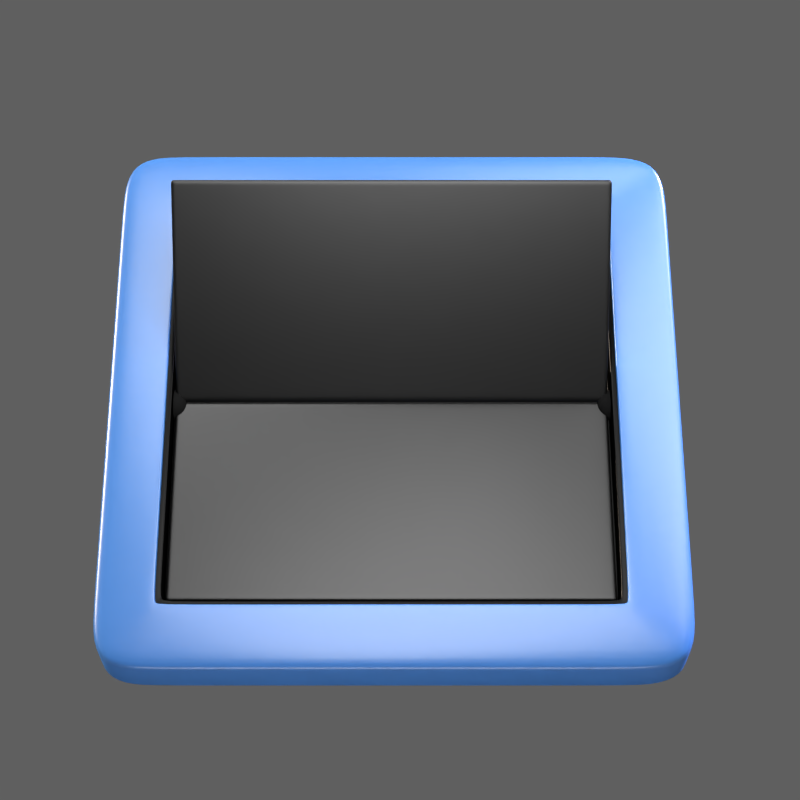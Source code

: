# Source: gnome-calendar.blend  (saved by Blender 2.72.0; exported with 4.5.12 LTS)
import bpy
from mathutils import Matrix  # noqa: F401  (used for matrix-valued properties, if any)

bpy.ops.wm.read_factory_settings(use_empty=True)
scene = bpy.context.scene
scene.name = 'Chess'

# ---- collections
col_collection_1 = bpy.data.collections.new('Collection 1'); scene.collection.children.link(col_collection_1)
col_collection_2 = bpy.data.collections.new('Collection 2'); scene.collection.children.link(col_collection_2)
col_collection_3 = bpy.data.collections.new('Collection 3'); scene.collection.children.link(col_collection_3)
col_collection_3.hide_render = True
col_collection_3.hide_viewport = True

# ---- images (referenced by path relative to the original .blend; pixels are not part of the script)
import os
ASSET_DIR = os.environ.get("B2B_ASSET_DIR", "")  # directory of the original .blend (textures are referenced by path, not embedded)
HERE = os.path.dirname(os.path.abspath(__file__))  # packed textures are extracted next to this script under _unpacked/

def load_image(name, relpath, width, height, colorspace="sRGB"):
    """Load a texture the original file referenced (path relative to the .blend, or extracted next to this script)."""
    p = next((c for c in (os.path.join(HERE, relpath), os.path.join(ASSET_DIR, relpath)) if relpath and os.path.exists(c)), "")
    if p:
        img = bpy.data.images.load(p, check_existing=True)
        img.name = name
    else:  # same state as the original file: an image datablock whose file is absent (Cycles renders it pink)
        img = bpy.data.images.new(name, width, height)
        img.source = "FILE"
        img.filepath = "//" + (relpath or name)
    img.colorspace_settings.name = colorspace
    return img
img_date_png = load_image('date.png', 'textures/date.png', 1024, 1024, 'sRGB')

# ---- materials (node trees are filled in below, after node groups)
mat_inside_clock = bpy.data.materials.new('inside clock')
mat_inside_clock.alpha_threshold = 0.0
mat_inside_clock.roughness = 0.5
mat_clock = bpy.data.materials.new('clock')
mat_clock.alpha_threshold = 0.0
mat_clock.roughness = 0.5
mat_hinge = bpy.data.materials.new('hinge')
mat_hinge.alpha_threshold = 0.0
mat_hinge.roughness = 0.5
mat_material_002 = bpy.data.materials.new('Material.002')
mat_material_002.alpha_threshold = 0.0
mat_material_002.roughness = 0.5
mat_light_001 = bpy.data.materials.new('light.001')
mat_light_001.alpha_threshold = 0.0
mat_light_001.roughness = 0.5
mat_light_001.line_color = (0.0, 0.0, 0.0, 1.0)
mat_floor = bpy.data.materials.new('floor')
mat_floor.alpha_threshold = 0.0
mat_floor.roughness = 0.5
mat_floor.line_color = (0.0, 0.0, 0.0, 1.0)
mat_material = bpy.data.materials.new('Material')
mat_material.alpha_threshold = 0.0
mat_material.roughness = 0.5
mat_material.line_color = (0.0, 0.0, 0.0, 1.0)

# ---- material node trees
mat_inside_clock.use_nodes = True; mat_inside_clock.node_tree.nodes.clear()
_N = mat_inside_clock.node_tree.nodes; _L = mat_inside_clock.node_tree.links
n0 = _N.new('ShaderNodeMixShader'); n0.name = 'Mix Shader'; n0.location = (110, 300)
n0.inputs[0].default_value = 0.9909
n1 = _N.new('ShaderNodeBsdfAnisotropic'); n1.name = 'Glossy BSDF'; n1.location = (-158, 303)
n1.distribution = 'GGX'
n1.inputs[1].default_value = 0.311
n2 = _N.new('ShaderNodeBsdfDiffuse'); n2.name = 'Diffuse BSDF'; n2.location = (-174, 39)
n2.inputs[0].default_value = (0.0, 0.0, 0.0, 1.0)
n2.inputs[1].default_value = 0.6833
n3 = _N.new('ShaderNodeOutputMaterial'); n3.name = 'Material Output'; n3.location = (406, 299)
_L.new(n0.outputs[0], n3.inputs[0])
_L.new(n1.outputs[0], n0.inputs[1])
_L.new(n2.outputs[0], n0.inputs[2])
n3.is_active_output = True
mat_clock.use_nodes = True; mat_clock.node_tree.nodes.clear()
_N = mat_clock.node_tree.nodes; _L = mat_clock.node_tree.links
n0 = _N.new('ShaderNodeMixShader'); n0.name = 'Mix Shader'; n0.location = (110, 300)
n0.inputs[0].default_value = 0.9364
n1 = _N.new('ShaderNodeBsdfAnisotropic'); n1.name = 'Glossy BSDF'; n1.location = (-158, 303)
n1.distribution = 'GGX'
n1.inputs[1].default_value = 0.311
n2 = _N.new('ShaderNodeBsdfDiffuse'); n2.name = 'Diffuse BSDF'; n2.location = (-174, 39)
n2.inputs[0].default_value = (0.03434, 0.1301, 0.3712, 1.0)
n2.inputs[1].default_value = 0.2417
n3 = _N.new('ShaderNodeOutputMaterial'); n3.name = 'Material Output'; n3.location = (406, 299)
_L.new(n0.outputs[0], n3.inputs[0])
_L.new(n1.outputs[0], n0.inputs[1])
_L.new(n2.outputs[0], n0.inputs[2])
n3.is_active_output = True
mat_hinge.use_nodes = True; mat_hinge.node_tree.nodes.clear()
_N = mat_hinge.node_tree.nodes; _L = mat_hinge.node_tree.links
n0 = _N.new('ShaderNodeOutputMaterial'); n0.name = 'Material Output'; n0.location = (300, 300)
n1 = _N.new('ShaderNodeBsdfDiffuse'); n1.name = 'Diffuse BSDF'; n1.location = (10, 300)
n1.inputs[0].default_value = (0.00637, 0.00637, 0.00637, 1.0)
_L.new(n1.outputs[0], n0.inputs[0])
n0.is_active_output = True
mat_material_002.use_nodes = True; mat_material_002.node_tree.nodes.clear()
_N = mat_material_002.node_tree.nodes; _L = mat_material_002.node_tree.links
n0 = _N.new('ShaderNodeBsdfDiffuse'); n0.name = 'Diffuse BSDF.001'; n0.location = (-160, 55)
n0.inputs[0].default_value = (0.3757, 0.3757, 0.3757, 1.0)
n1 = _N.new('ShaderNodeBsdfDiffuse'); n1.name = 'Diffuse BSDF'; n1.location = (-159, 270)
n1.inputs[0].default_value = (0.0, 0.0, 0.0, 1.0)
n2 = _N.new('ShaderNodeTexImage'); n2.name = 'Image Texture'; n2.location = (-167, 564)
n2.width = 140
n2.image = img_date_png
n3 = _N.new('ShaderNodeMixShader'); n3.name = 'Mix Shader.001'; n3.location = (272, 296)
n3.inputs[0].default_value = 0.04545
n4 = _N.new('ShaderNodeOutputMaterial'); n4.name = 'Material Output'; n4.location = (473, 292)
n5 = _N.new('ShaderNodeMixShader'); n5.name = 'Mix Shader'; n5.location = (67, 295)
n6 = _N.new('ShaderNodeBsdfAnisotropic'); n6.name = 'Glossy BSDF'; n6.location = (37, 514)
n6.distribution = 'GGX'
n6.inputs[1].default_value = 0.3873
_L.new(n5.outputs[0], n3.inputs[1])
_L.new(n0.outputs[0], n5.inputs[1])
_L.new(n2.outputs[1], n5.inputs[0])
_L.new(n1.outputs[0], n5.inputs[2])
_L.new(n3.outputs[0], n4.inputs[0])
_L.new(n6.outputs[0], n3.inputs[2])
n4.is_active_output = True
mat_light_001.use_nodes = True; mat_light_001.node_tree.nodes.clear()
_N = mat_light_001.node_tree.nodes; _L = mat_light_001.node_tree.links
n0 = _N.new('ShaderNodeOutputMaterial'); n0.name = 'Material Output'; n0.location = (300, 300)
n0.width = 120
n1 = _N.new('ShaderNodeEmission'); n1.name = 'Emission'; n1.location = (100, 300)
n1.width = 150
n1.inputs[0].default_value = (0.8, 0.8, 0.8, 1.0)
n1.inputs[1].default_value = 10.0
_L.new(n1.outputs[0], n0.inputs[0])
n0.is_active_output = True
mat_floor.use_nodes = True; mat_floor.node_tree.nodes.clear()
_N = mat_floor.node_tree.nodes; _L = mat_floor.node_tree.links
n0 = _N.new('ShaderNodeMixShader'); n0.name = 'Mix Shader'; n0.location = (242, 183)
n0.width = 150
n0.inputs[0].default_value = 1.0
n1 = _N.new('ShaderNodeBsdfTransparent'); n1.name = 'Transparent BSDF'; n1.location = (-152, 97)
n1.width = 150
n2 = _N.new('ShaderNodeBsdfDiffuse'); n2.name = 'Diffuse BSDF'; n2.location = (-146, -28)
n2.inputs[0].default_value = (0.2413, 0.2413, 0.2413, 1.0)
n3 = _N.new('ShaderNodeOutputMaterial'); n3.name = 'Material Output'; n3.location = (565, 299)
n3.width = 120
n4 = _N.new('ShaderNodeLightPath'); n4.name = 'Light Path'; n4.location = (-151, 578)
n4.width = 150
_L.new(n2.outputs[0], n3.inputs[0])
n3.is_active_output = True

# ---- world
world_world_002 = bpy.data.worlds.new('World.002'); scene.world = world_world_002
world_world_002.use_nodes = True; world_world_002.node_tree.nodes.clear()
_N = world_world_002.node_tree.nodes; _L = world_world_002.node_tree.links
n0 = _N.new('ShaderNodeOutputWorld'); n0.name = 'World Output'; n0.location = (300, 300)
n0.width = 120
n1 = _N.new('ShaderNodeBackground'); n1.name = 'Background'; n1.location = (10, 300)
n1.width = 150
n1.inputs[0].default_value = (0.1149, 0.1149, 0.1149, 1.0)
_L.new(n1.outputs[0], n0.inputs[0])
n0.is_active_output = True
world_world_002.color = (0.05088, 0.05088, 0.05088)
world_world_002.use_sun_shadow = False
world_world_002.sun_shadow_jitter_overblur = 0.0
world_world_002.cycles.sampling_method = 'MANUAL'
world_world_002.cycles.sample_map_resolution = 256

# ---- cameras
cam_camera_004 = bpy.data.cameras.new('Camera.004')
cam_camera_004.clip_end = 100.0
cam_camera_004.lens = 78.8
cam_camera_004.sensor_width = 32.0
cam_camera_004.sensor_height = 18.0
cam_camera_004.dof.focus_distance = 0.0

# ---- lights
light_sun_001 = bpy.data.lights.new('Sun.001', 'SUN')
light_sun_001.color = (1.0, 0.8208, 0.6477)
light_sun_001.transmission_factor = 0.0
light_sun_001.angle = 0.1993
light_sun_001.energy = 6.5
light_sun_001.shadow_buffer_clip_start = 0.5
light_sun_001.shadow_soft_size = 0.1
light_sun_001.shadow_cascade_max_distance = 1000.0
light_sun_001.cycles.use_multiple_importance_sampling = False
light_sun = bpy.data.lights.new('Sun', 'SUN')
light_sun.color = (0.7277, 0.6627, 1.0)
light_sun.transmission_factor = 0.0
light_sun.angle = 0.1993
light_sun.energy = 13.8
light_sun.shadow_buffer_clip_start = 0.5
light_sun.shadow_soft_size = 0.1
light_sun.shadow_cascade_max_distance = 1000.0
light_sun.cycles.use_multiple_importance_sampling = False

# ---- meshes
me_plane_007 = bpy.data.meshes.new('Plane.007')
me_plane_007.from_pydata([(-1.01, -0.9965, -0.08597), (0.9895, -0.9965, -0.08597), (-1.01, 0.9959, -0.08597), (0.9895, 0.944, -0.08597), (-1.01, 0.944, -0.08597), (-1.01, -0.9447, -0.08597), (-0.9647, 0.9959, -0.08597), (0.9895, -0.9447, -0.08597), (0.9381, -0.9965, -0.08597), (0.9381, 0.9959, -0.08597), (-0.9647, -0.9965, -0.08597), (0.9895, 0.9959, -0.08597), (0.9895, 0.944, -0.1642), (-1.01, -0.9965, -0.1642), (0.9895, 0.9959, -0.1642), (0.9895, -0.9965, -0.1642), (-1.01, 0.9959, -0.1642), (-0.9647, 0.9959, -0.1642), (-0.9647, -0.9965, -0.1642), (-1.01, -0.9447, -0.1642), (0.9381, 0.9959, -0.1642), (-1.01, 0.944, -0.1642), (0.9381, -0.9965, -0.1642), (0.9895, -0.9447, -0.1642), (0.9895, 0.944, -0.07702), (-0.9647, 0.9959, -0.07702), (0.9381, 0.9959, -0.07702), (0.9895, 0.9959, -0.07702), (-1.01, 0.944, -0.07702), (0.9895, -0.9447, -0.07702), (0.9381, -0.9965, -0.07702), (-1.01, -0.9965, -0.07702), (-1.01, -0.9447, -0.07702), (-0.9647, -0.9965, -0.07702), (-1.01, 0.9959, -0.07702), (0.9895, -0.9965, -0.07702), (-0.9386, -0.9253, -0.08676), (0.9181, -0.9253, -0.08676), (-0.9386, 0.9247, -0.08676), (0.9181, 0.8766, -0.08676), (-0.9386, 0.8766, -0.08676), (-0.9386, -0.8773, -0.08676), (-0.8966, 0.9247, -0.08676), (0.9181, -0.8773, -0.08676), (0.8703, -0.9253, -0.08676), (0.8703, 0.9247, -0.08676), (-0.8966, -0.9253, -0.08676), (0.9181, 0.9247, -0.08676), (0.9181, 0.8766, -0.1636), (-0.9386, -0.9253, -0.1636), (0.9181, 0.9247, -0.1636), (0.9181, -0.9253, -0.1636), (-0.9386, 0.9247, -0.1636), (-0.8966, 0.9247, -0.1636), (-0.8966, -0.9253, -0.1636), (-0.9386, -0.8773, -0.1636), (0.8703, 0.9247, -0.1636), (-0.9386, 0.8766, -0.1636), (0.8703, -0.9253, -0.1636), (0.9181, -0.8773, -0.1636), (0.9181, 0.8766, -0.07797), (-0.8966, 0.9247, -0.07797), (0.8703, 0.9247, -0.07797), (0.9181, 0.9247, -0.07797), (-0.9386, 0.8766, -0.07797), (0.9181, -0.8773, -0.07797), (0.8703, -0.9253, -0.07797), (-0.9386, -0.9253, -0.07797), (-0.9386, -0.8773, -0.07797), (-0.8966, -0.9253, -0.07797), (-0.9386, 0.9247, -0.07797), (0.9181, -0.9253, -0.07797), (0.9895, 0.944, -0.1772), (-1.01, -0.9965, -0.1772), (0.9895, 0.9959, -0.1772), (0.9895, -0.9965, -0.1772), (-1.01, 0.9959, -0.1772), (-0.9647, 0.9959, -0.1772), (-0.9647, -0.9965, -0.1772), (-1.01, -0.9447, -0.1772), (0.9381, 0.9959, -0.1772), (-1.01, 0.944, -0.1772), (0.9381, -0.9965, -0.1772), (0.9895, -0.9447, -0.1772), (0.9181, 0.8766, -0.1765), (-0.9386, -0.9253, -0.1765), (0.9181, 0.9247, -0.1765), (0.9181, -0.9253, -0.1765), (-0.9386, 0.9247, -0.1765), (-0.8966, 0.9247, -0.1765), (-0.8966, -0.9253, -0.1765), (-0.9386, -0.8773, -0.1765), (0.8703, 0.9247, -0.1765), (-0.9386, 0.8766, -0.1765), (0.8703, -0.9253, -0.1765), (0.9181, -0.8773, -0.1765), (0.9895, 0.944, -0.1924), (-1.01, -0.9965, -0.1924), (0.9895, 0.9959, -0.1924), (0.9895, -0.9965, -0.1924), (-1.01, 0.9959, -0.1924), (-0.9647, 0.9959, -0.1924), (-0.9647, -0.9965, -0.1924), (-1.01, -0.9447, -0.1924), (0.9381, 0.9959, -0.1924), (-1.01, 0.944, -0.1924), (0.9381, -0.9965, -0.1924), (0.9895, -0.9447, -0.1924), (0.931, 0.8888, -0.1924), (-0.9515, -0.9383, -0.1924), (0.931, 0.9376, -0.1924), (0.931, -0.9383, -0.1924), (-0.9515, 0.9376, -0.1924), (-0.909, 0.9376, -0.1924), (-0.909, -0.9383, -0.1924), (-0.9515, -0.8895, -0.1924), (0.8826, 0.9376, -0.1924), (-0.9515, 0.8888, -0.1924), (0.8826, -0.9383, -0.1924), (0.931, -0.8895, -0.1924), (0.9059, 0.8651, -0.1765), (-0.9264, -0.9132, -0.1765), (0.9059, 0.9126, -0.1765), (0.9059, -0.9132, -0.1765), (-0.9264, 0.9126, -0.1765), (-0.885, 0.9126, -0.1765), (-0.885, -0.9132, -0.1765), (-0.9264, -0.8658, -0.1765), (0.8588, 0.9126, -0.1765), (-0.9264, 0.8651, -0.1765), (0.8588, -0.9132, -0.1765), (0.9059, -0.8658, -0.1765), (0.7328, 0.7018, -0.1765), (-0.7537, -0.7409, -0.1765), (0.7328, 0.7403, -0.1765), (0.7328, -0.7409, -0.1765), (-0.7537, 0.7403, -0.1765), (-0.7201, 0.7403, -0.1765), (-0.7201, -0.7409, -0.1765), (-0.7537, -0.7025, -0.1765), (0.6946, 0.7403, -0.1765), (-0.7537, 0.7018, -0.1765), (0.6946, -0.7409, -0.1765), (0.7328, -0.7025, -0.1765)], [], [(28, 4, 5, 32), (35, 1, 7, 29), (29, 7, 3, 24), (34, 2, 4, 28), (33, 10, 8, 30), (27, 11, 9, 26), (31, 0, 10, 33), (26, 9, 6, 25), (25, 6, 2, 34), (30, 8, 1, 35), (32, 5, 0, 31), (24, 3, 11, 27), (3, 12, 14, 11), (5, 19, 13, 0), (8, 22, 15, 1), (6, 17, 16, 2), (9, 20, 17, 6), (0, 13, 18, 10), (11, 14, 20, 9), (10, 18, 22, 8), (2, 16, 21, 4), (7, 23, 12, 3), (1, 15, 23, 7), (4, 21, 19, 5), (64, 68, 41, 40), (71, 65, 43, 37), (65, 60, 39, 43), (70, 64, 40, 38), (69, 66, 44, 46), (63, 62, 45, 47), (67, 69, 46, 36), (62, 61, 42, 45), (61, 70, 38, 42), (66, 71, 37, 44), (68, 67, 36, 41), (60, 63, 47, 39), (39, 47, 50, 48), (41, 36, 49, 55), (44, 37, 51, 58), (42, 38, 52, 53), (45, 42, 53, 56), (36, 46, 54, 49), (47, 45, 56, 50), (46, 44, 58, 54), (38, 40, 57, 52), (43, 39, 48, 59), (37, 43, 59, 51), (40, 41, 55, 57), (25, 34, 70, 61), (31, 33, 69, 67), (33, 30, 66, 69), (29, 24, 60, 65), (24, 27, 63, 60), (28, 32, 68, 64), (30, 35, 71, 66), (26, 25, 61, 62), (27, 26, 62, 63), (34, 28, 64, 70), (35, 29, 65, 71), (32, 31, 67, 68), (20, 14, 74, 80), (18, 13, 73, 78), (59, 48, 84, 95), (14, 12, 72, 74), (57, 55, 91, 93), (49, 54, 90, 85), (22, 18, 78, 82), (50, 56, 92, 86), (13, 19, 79, 73), (17, 20, 80, 77), (48, 50, 86, 84), (23, 15, 75, 83), (21, 16, 76, 81), (54, 58, 94, 90), (15, 22, 82, 75), (16, 17, 77, 76), (56, 53, 89, 92), (55, 49, 85, 91), (52, 57, 93, 88), (51, 59, 95, 87), (12, 23, 83, 72), (53, 52, 88, 89), (58, 51, 87, 94), (19, 21, 81, 79), (79, 81, 105, 103), (81, 76, 100, 105), (78, 73, 97, 102), (76, 77, 101, 100), (77, 80, 104, 101), (82, 78, 102, 106), (73, 79, 103, 97), (83, 75, 99, 107), (80, 74, 98, 104), (75, 82, 106, 99), (74, 72, 96, 98), (72, 83, 107, 96), (103, 105, 117, 115), (105, 100, 112, 117), (102, 97, 109, 114), (100, 101, 113, 112), (101, 104, 116, 113), (106, 102, 114, 118), (97, 103, 115, 109), (107, 99, 111, 119), (104, 98, 110, 116), (99, 106, 118, 111), (98, 96, 108, 110), (96, 107, 119, 108), (108, 119, 111, 118, 114, 109, 115, 117, 112, 113, 116, 110), (93, 91, 127, 129), (88, 93, 129, 124), (85, 90, 126, 121), (89, 88, 124, 125), (92, 89, 125, 128), (90, 94, 130, 126), (91, 85, 121, 127), (87, 95, 131, 123), (86, 92, 128, 122), (94, 87, 123, 130), (84, 86, 122, 120), (95, 84, 120, 131), (129, 127, 139, 141), (124, 129, 141, 136), (121, 126, 138, 133), (125, 124, 136, 137), (128, 125, 137, 140), (126, 130, 142, 138), (127, 121, 133, 139), (123, 131, 143, 135), (122, 128, 140, 134), (130, 123, 135, 142), (120, 122, 134, 132), (131, 120, 132, 143), (132, 134, 140, 137, 136, 141, 139, 133, 138, 142, 135, 143)])
me_plane_007.polygons.foreach_set('use_smooth', [True] * 134)
me_plane_007.materials.append(mat_inside_clock)
me_plane_007.use_remesh_preserve_volume = False
me_plane_007.use_remesh_preserve_attributes = False
me_plane_007.use_mirror_vertex_groups = False
me_plane_007.update()
me_plane_006 = bpy.data.meshes.new('Plane.006')
me_plane_006.from_pydata([(-1.01, -0.9965, -0.08597), (0.9895, -0.9965, -0.08597), (-1.01, 0.9959, -0.08597), (0.9895, 0.944, -0.08597), (-1.01, 0.944, -0.08597), (-1.01, -0.9447, -0.08597), (-0.9647, 0.9959, -0.08597), (0.9895, -0.9447, -0.08597), (0.9381, -0.9965, -0.08597), (0.9381, 0.9959, -0.08597), (-0.9647, -0.9965, -0.08597), (0.9895, 0.9959, -0.08597), (0.9895, 0.944, -0.1642), (-1.01, -0.9965, -0.1642), (0.9895, 0.9959, -0.1642), (0.9895, -0.9965, -0.1642), (-1.01, 0.9959, -0.1642), (-0.9647, 0.9959, -0.1642), (-0.9647, -0.9965, -0.1642), (-1.01, -0.9447, -0.1642), (0.9381, 0.9959, -0.1642), (-1.01, 0.944, -0.1642), (0.9381, -0.9965, -0.1642), (0.9895, -0.9447, -0.1642), (-1.01, -0.9447, -0.06108), (0.9895, -0.9447, -0.06108), (-1.052, -0.9447, -0.06108), (0.9381, -0.9447, -0.1911), (0.9895, -0.9447, -0.1911), (-0.9647, -0.9447, -0.1911), (1.031, -0.9447, -0.06108), (-1.01, -0.9447, -0.1911), (0.9895, 0.944, -0.06108), (-1.052, 0.944, -0.06108), (-1.01, 0.944, -0.06108), (1.031, 0.944, -0.06108), (0.9895, 0.944, -0.1911), (-1.01, 0.944, -0.1911), (-0.9647, 0.944, -0.1911), (0.9381, 0.944, -0.1911), (0.9381, 0.9959, -0.06108), (0.9381, -1.045, -0.06108), (0.9381, -0.9965, -0.06108), (0.9381, 0.9959, -0.1911), (0.9381, -0.9965, -0.1911), (0.9381, 1.038, -0.06108), (-0.9647, -0.9965, -0.1911), (-0.9647, 1.038, -0.06108), (-0.9647, -1.045, -0.06108), (-0.9647, -0.9965, -0.06108), (-0.9647, 0.9959, -0.06108), (-0.9647, 0.9959, -0.1911), (-1.01, 0.9959, -0.1911), (0.9895, 0.9959, -0.1911), (-1.01, -0.9965, -0.1911), (0.9895, -0.9965, -0.1911), (0.9895, -0.9965, -0.06108), (-1.052, -1.045, -0.06108), (-1.01, -0.9965, -0.06108), (1.031, -1.045, -0.06108), (1.031, 1.038, -0.06108), (-1.052, 1.038, -0.06108), (0.9895, 0.9959, -0.06108), (-1.01, 0.9959, -0.06108), (-0.9647, 1.004, -0.06108), (0.9381, -1.006, -0.06108), (-1.018, 0.944, -0.06108), (-1.018, -1.006, -0.06108), (0.9381, 1.004, -0.06108), (-0.9647, -1.006, -0.06108), (0.9974, 0.944, -0.06108), (-1.018, -0.9447, -0.06108), (-1.258, -0.9181, -0.08457), (1.258, -0.9127, -0.08457), (1.258, 0.9171, -0.08457), (-1.258, 0.9185, -0.08457), (0.9095, -1.258, -0.08457), (0.9097, 1.258, -0.08457), (-0.9398, -1.258, -0.08457), (-0.9419, 1.258, -0.08457), (-1.258, -1.122, -0.08457), (1.258, -1.117, -0.08457), (-1.258, 1.109, -0.08457), (1.258, 1.107, -0.08457), (-1.118, 1.258, -0.08457), (-1.116, -1.258, -0.08457), (1.099, -1.258, -0.08457), (1.099, 1.258, -0.08457), (1.216, 1.216, -0.08457), (-1.216, 1.216, -0.08457), (1.216, -1.216, -0.08457), (-1.216, -1.216, -0.08457), (-1.27, -0.9153, -0.144), (1.27, -0.917, -0.144), (1.27, 0.9184, -0.144), (-1.27, 0.9183, -0.144), (0.9127, -1.27, -0.144), (0.9127, 1.27, -0.144), (-0.9432, -1.27, -0.144), (-0.943, 1.27, -0.144), (-1.27, -1.121, -0.144), (1.27, -1.123, -0.144), (-1.27, 1.11, -0.144), (1.27, 1.11, -0.144), (-1.121, 1.27, -0.144), (-1.122, -1.27, -0.144), (1.104, -1.27, -0.144), (1.104, 1.27, -0.144), (1.228, 1.228, -0.144), (-1.228, 1.228, -0.144), (1.228, -1.228, -0.144), (-1.228, -1.228, -0.144), (-1.27, -0.9153, -0.2922), (1.27, -0.917, -0.2922), (1.27, 0.9184, -0.2922), (-1.27, 0.9183, -0.2922), (0.9127, -1.27, -0.2922), (0.9127, 1.27, -0.2922), (-0.9432, -1.27, -0.2922), (-0.943, 1.27, -0.2922), (-1.27, -1.121, -0.2922), (1.27, -1.123, -0.2922), (-1.27, 1.11, -0.2922), (1.27, 1.11, -0.2922), (-1.121, 1.27, -0.2922), (-1.122, -1.27, -0.2922), (1.104, -1.27, -0.2922), (1.104, 1.27, -0.2922), (1.228, 1.228, -0.2922), (-1.228, 1.228, -0.2922), (1.228, -1.228, -0.2922), (-1.228, -1.228, -0.2922), (-1.27, -0.9153, -0.3247), (1.27, -0.917, -0.3247), (1.27, 0.9184, -0.3247), (-1.27, 0.9183, -0.3247), (0.9127, -1.27, -0.3247), (0.9127, 1.27, -0.3247), (-0.9432, -1.27, -0.3247), (-0.943, 1.27, -0.3247), (-1.27, -1.121, -0.3247), (1.27, -1.123, -0.3247), (-1.27, 1.11, -0.3247), (1.27, 1.11, -0.3247), (-1.121, 1.27, -0.3247), (-1.122, -1.27, -0.3247), (1.104, -1.27, -0.3247), (1.104, 1.27, -0.3247), (1.228, 1.228, -0.3247), (-1.228, 1.228, -0.3247), (1.228, -1.228, -0.3247), (-1.228, -1.228, -0.3247), (-1.243, -0.9462, -0.3166), (1.243, -0.9462, -0.3166), (1.243, 0.9454, -0.3166), (-1.243, 0.9454, -0.3166), (0.9395, -1.243, -0.3166), (0.9395, 1.243, -0.3166), (-0.9662, -1.243, -0.3166), (-0.9662, 1.243, -0.3166), (-1.243, -0.998, -0.3166), (1.243, -0.998, -0.3166), (-1.243, 0.9974, -0.3166), (1.243, 0.9974, -0.3166), (-1.011, 1.243, -0.3166), (-1.011, -1.243, -0.3166), (0.991, -1.243, -0.3166), (0.991, 1.243, -0.3166), (1.243, -1.047, -0.3166), (-1.243, -1.047, -0.3166), (1.243, 1.039, -0.3166), (-1.243, 1.039, -0.3166), (1.033, 1.243, -0.3166), (1.033, -1.243, -0.3166), (-1.053, -1.243, -0.3166), (-1.053, 1.243, -0.3166), (1.201, 1.201, -0.3166), (-1.201, 1.201, -0.3166), (1.201, -1.201, -0.3166), (-1.201, -1.201, -0.3166), (-1.228, 1.228, -0.1175), (-1.121, 1.27, -0.1175), (-0.943, 1.27, -0.1175), (0.9127, 1.27, -0.1175), (1.104, 1.27, -0.1175), (1.228, 1.228, -0.1175), (-1.27, 0.9183, -0.1175), (-1.27, 1.11, -0.1175), (-1.27, -1.121, -0.1175), (1.27, 0.9184, -0.1175), (1.27, -0.917, -0.1175), (-1.122, -1.27, -0.1175), (1.27, -1.123, -0.1175), (1.27, 1.11, -0.1175), (1.228, -1.228, -0.1175), (1.104, -1.27, -0.1175), (-1.27, -0.9153, -0.1175), (-1.228, -1.228, -0.1175), (-0.9432, -1.27, -0.1175), (0.9127, -1.27, -0.1175), (1.104, 1.27, -0.3084), (1.228, 1.228, -0.3084), (-1.27, 0.9183, -0.3084), (-1.27, 1.11, -0.3084), (0.9127, 1.27, -0.3084), (-1.27, -1.121, -0.3084), (1.27, 0.9184, -0.3084), (1.27, -0.917, -0.3084), (-1.122, -1.27, -0.3084), (-1.121, 1.27, -0.3084), (1.27, -1.123, -0.3084), (1.27, 1.11, -0.3084), (1.228, -1.228, -0.3084), (1.104, -1.27, -0.3084), (-1.27, -0.9153, -0.3084), (-1.228, -1.228, -0.3084), (-0.9432, -1.27, -0.3084), (-1.228, 1.228, -0.3084), (0.9127, -1.27, -0.3084), (-0.943, 1.27, -0.3084), (-1.225, 1.225, -0.109), (-0.943, 1.268, -0.109), (1.103, 1.268, -0.109), (-1.268, 0.9186, -0.109), (-1.268, -1.122, -0.109), (1.268, 0.9183, -0.109), (-1.12, -1.268, -0.109), (1.268, 1.11, -0.109), (1.225, -1.225, -0.109), (1.268, -1.122, -0.109), (-0.9426, -1.268, -0.109), (0.9121, -1.268, -0.109), (1.103, -1.268, -0.109), (-1.121, 1.268, -0.109), (0.9122, 1.268, -0.109), (1.225, 1.225, -0.109), (-1.268, 1.11, -0.109), (1.268, -0.9162, -0.109), (-1.268, -0.9162, -0.109), (-1.225, -1.225, -0.109), (0.9895, 0.944, -0.07702), (-0.9647, 0.9959, -0.07702), (0.9381, 0.9959, -0.07702), (0.9895, 0.9959, -0.07702), (-1.01, 0.944, -0.07702), (0.9895, -0.9447, -0.07702), (0.9381, -0.9965, -0.07702), (-1.01, -0.9965, -0.07702), (-1.01, -0.9447, -0.07702), (-0.9647, -0.9965, -0.07702), (-1.01, 0.9959, -0.07702), (0.9895, -0.9965, -0.07702), (0.9974, 1.004, -0.06108), (0.9974, -0.9447, -0.06108), (-1.018, 1.004, -0.06108), (0.9974, -1.006, -0.06108)], [], [(244, 248, 5, 4), (251, 245, 7, 1), (245, 240, 3, 7), (250, 244, 4, 2), (249, 246, 8, 10), (243, 242, 9, 11), (247, 249, 10, 0), (242, 241, 6, 9), (241, 250, 2, 6), (246, 251, 1, 8), (248, 247, 0, 5), (240, 243, 11, 3), (3, 11, 14, 12), (5, 0, 13, 19), (8, 1, 15, 22), (6, 2, 16, 17), (9, 6, 17, 20), (0, 10, 18, 13), (11, 9, 20, 14), (10, 8, 22, 18), (2, 4, 21, 16), (7, 3, 12, 23), (1, 7, 23, 15), (4, 5, 19, 21), (21, 19, 31, 37), (46, 44, 27, 29), (54, 46, 29, 31), (44, 55, 28, 27), (255, 59, 30, 253), (32, 70, 252, 62), (33, 75, 72, 26), (15, 23, 28, 55), (67, 58, 24, 71), (71, 24, 34, 66), (23, 12, 36, 28), (48, 78, 76, 41), (30, 73, 74, 35), (253, 30, 35, 70), (27, 28, 36, 39), (16, 21, 37, 52), (31, 29, 38, 37), (29, 27, 39, 38), (61, 82, 75, 33), (64, 68, 45, 47), (26, 72, 80, 57), (69, 65, 42, 49), (38, 39, 43, 51), (18, 22, 44, 46), (14, 20, 43, 53), (45, 77, 79, 47), (33, 66, 254, 61), (40, 62, 252, 68), (37, 38, 51, 52), (13, 18, 46, 54), (20, 17, 51, 43), (17, 16, 52, 51), (22, 15, 55, 44), (19, 13, 54, 31), (39, 36, 53, 43), (57, 48, 69, 67), (35, 74, 83, 60), (70, 35, 60, 252), (47, 79, 84, 61), (88, 83, 227, 235), (12, 14, 53, 36), (66, 34, 63, 254), (60, 87, 77, 45), (57, 85, 78, 48), (48, 41, 65, 69), (50, 40, 68, 64), (68, 252, 60, 45), (67, 69, 49, 58), (25, 253, 70, 32), (85, 91, 239, 226), (26, 71, 66, 33), (57, 67, 71, 26), (254, 64, 47, 61), (182, 183, 97, 99), (186, 187, 102, 95), (189, 190, 93, 94), (190, 192, 101, 93), (193, 189, 94, 103), (187, 180, 109, 102), (198, 191, 105, 98), (199, 198, 98, 96), (196, 186, 95, 92), (185, 193, 103, 108), (192, 194, 110, 101), (98, 105, 125, 118), (96, 98, 118, 116), (106, 96, 116, 126), (92, 95, 115, 112), (104, 99, 119, 124), (101, 110, 130, 121), (111, 100, 120, 131), (109, 104, 124, 129), (99, 97, 117, 119), (127, 128, 201, 200), (95, 102, 122, 115), (97, 107, 127, 117), (131, 120, 205, 215), (94, 93, 113, 114), (105, 111, 131, 125), (129, 124, 209, 217), (93, 101, 121, 113), (103, 94, 114, 123), (108, 103, 123, 128), (102, 109, 129, 122), (130, 126, 213, 212), (100, 92, 112, 120), (202, 203, 142, 135), (147, 148, 176, 172), (206, 207, 133, 134), (207, 210, 141, 133), (211, 206, 134, 143), (140, 160, 169), (208, 215, 151, 145), (216, 208, 145, 138), (203, 217, 149, 142), (218, 216, 138, 136), (150, 146, 173, 178), (146, 166, 173), (214, 202, 135, 132), (144, 164, 175), (201, 211, 143, 148), (210, 212, 150, 141), (147, 172, 167), (219, 204, 137, 139), (136, 138, 158, 156), (146, 136, 156, 166), (132, 135, 155, 152), (144, 139, 159, 164), (139, 137, 157, 159), (135, 142, 162, 155), (137, 147, 167, 157), (142, 171, 162), (134, 133, 153, 154), (133, 141, 161, 153), (143, 134, 154, 163), (60, 83, 88, 87), (61, 84, 89, 82), (140, 132, 152, 160), (57, 80, 91, 85), (138, 145, 165, 158), (161, 168, 178, 173, 166, 156, 158, 165, 174, 179, 169, 160, 152, 155, 162, 171, 177, 175, 164, 159, 157, 167, 172, 176, 170, 163, 154, 153), (220, 233, 181, 180), (221, 234, 183, 182), (222, 235, 185, 184), (223, 236, 187, 186), (225, 237, 190, 189), (227, 225, 189, 193), (142, 149, 177, 171), (224, 238, 196, 188), (226, 239, 197, 191), (230, 226, 191, 198), (236, 220, 180, 187), (231, 230, 198, 199), (126, 116, 218, 213), (232, 231, 199, 195), (238, 223, 186, 196), (233, 221, 182, 181), (235, 227, 193, 185), (229, 228, 194, 192), (239, 224, 188, 197), (234, 222, 184, 183), (117, 127, 200, 204), (115, 122, 203, 202), (200, 201, 148, 147), (120, 112, 214, 205), (114, 113, 207, 206), (124, 119, 219, 209), (113, 121, 210, 207), (123, 114, 206, 211), (122, 129, 217, 203), (151, 140, 169, 179), (125, 131, 215, 208), (121, 130, 212, 210), (118, 125, 208, 216), (181, 182, 99, 104), (116, 118, 216, 218), (212, 213, 146, 150), (213, 218, 136, 146), (112, 115, 202, 214), (149, 144, 175, 177), (128, 123, 211, 201), (205, 214, 132, 140), (209, 219, 139, 144), (119, 117, 204, 219), (59, 81, 73, 30), (84, 79, 221, 233), (79, 77, 234, 221), (77, 87, 222, 234), (75, 82, 236, 223), (107, 108, 128, 127), (80, 72, 238, 224), (74, 73, 237, 225), (141, 150, 178, 168), (83, 74, 225, 227), (183, 184, 107, 97), (89, 84, 233, 220), (188, 196, 92, 100), (78, 85, 226, 230), (82, 89, 220, 236), (76, 78, 230, 231), (86, 76, 231, 232), (90, 86, 232, 228), (72, 75, 223, 238), (217, 209, 144, 149), (87, 88, 235, 222), (73, 81, 229, 237), (180, 181, 104, 109), (204, 200, 147, 137), (34, 24, 248, 244), (56, 25, 245, 251), (25, 32, 240, 245), (63, 34, 244, 250), (49, 42, 246, 249), (62, 40, 242, 243), (58, 49, 249, 247), (40, 50, 241, 242), (50, 63, 250, 241), (42, 56, 251, 246), (24, 58, 247, 248), (32, 62, 243, 240), (56, 255, 253, 25), (65, 255, 56, 42), (41, 76, 86, 59), (194, 195, 106, 110), (228, 232, 195, 194), (63, 50, 64, 254), (41, 59, 255, 65), (110, 106, 126, 130), (195, 199, 96, 106), (237, 229, 192, 190), (81, 90, 228, 229), (141, 168, 161), (90, 81, 59, 86), (184, 185, 108, 107), (148, 143, 170, 176), (143, 163, 170), (197, 188, 100, 111), (145, 151, 179, 174), (145, 174, 165), (91, 80, 224, 239), (215, 205, 140, 151), (191, 197, 111, 105)])
me_plane_006.polygons.foreach_set('use_smooth', [True] * 246)
me_plane_006.materials.append(mat_clock)
me_plane_006.use_remesh_preserve_volume = False
me_plane_006.use_remesh_preserve_attributes = False
me_plane_006.use_mirror_vertex_groups = False
me_plane_006.update()
me_sphere_001 = bpy.data.meshes.new('Sphere.001')
me_sphere_001.from_pydata([(-0.1951, 0.0, 0.9808), (-0.3827, 0.0, 0.9239), (-0.5556, 0.0, 0.8315), (-0.7071, 0.0, 0.7071), (-0.8315, 0.0, 0.5556), (-0.9239, 0.0, 0.3827), (-0.9808, 0.0, 0.1951), (-1.0, 0.0, 7.55e-08), (-0.9808, 0.0, -0.1951), (-0.9239, 0.0, -0.3827), (-0.8315, 0.0, -0.5556), (-0.7071, 0.0, -0.7071), (-0.5556, 0.0, -0.8315), (-0.3827, 0.0, -0.9239), (-0.1951, 0.0, -0.9808), (3.258e-07, 0.0, -1.0), (-0.1913, 0.03806, 0.9808), (-0.3753, 0.07466, 0.9239), (-0.5449, 0.1084, 0.8315), (-0.6935, 0.1379, 0.7071), (-0.8155, 0.1622, 0.5556), (-0.9061, 0.1802, 0.3827), (-0.9619, 0.1913, 0.1951), (-0.9808, 0.1951, 7.55e-08), (-0.9619, 0.1913, -0.1951), (-0.9061, 0.1802, -0.3827), (-0.8155, 0.1622, -0.5556), (-0.6935, 0.1379, -0.7071), (-0.5449, 0.1084, -0.8315), (-0.3753, 0.07466, -0.9239), (-0.1913, 0.03806, -0.9808), (-0.1802, 0.07466, 0.9808), (-0.3536, 0.1464, 0.9239), (-0.5133, 0.2126, 0.8315), (-0.6533, 0.2706, 0.7071), (-0.7682, 0.3182, 0.5556), (-0.8536, 0.3536, 0.3827), (-0.9061, 0.3753, 0.1951), (-0.9239, 0.3827, 7.55e-08), (-0.9061, 0.3753, -0.1951), (-0.8536, 0.3536, -0.3827), (-0.7682, 0.3182, -0.5556), (-0.6533, 0.2706, -0.7071), (-0.5133, 0.2126, -0.8315), (-0.3536, 0.1464, -0.9239), (-0.1802, 0.07466, -0.9808), (-0.1622, 0.1084, 0.9808), (-0.3182, 0.2126, 0.9239), (-0.4619, 0.3087, 0.8315), (-0.5879, 0.3928, 0.7071), (-0.6913, 0.4619, 0.5556), (-0.7682, 0.5133, 0.3827), (-0.8155, 0.5449, 0.1951), (-0.8315, 0.5556, 7.55e-08), (-0.8155, 0.5449, -0.1951), (-0.7682, 0.5133, -0.3827), (-0.6913, 0.4619, -0.5556), (-0.5879, 0.3928, -0.7071), (-0.4619, 0.3087, -0.8315), (-0.3182, 0.2126, -0.9239), (-0.1622, 0.1084, -0.9808), (-0.1379, 0.1379, 0.9808), (-0.2706, 0.2706, 0.9239), (-0.3928, 0.3928, 0.8315), (-0.5, 0.5, 0.7071), (-0.5879, 0.5879, 0.5556), (-0.6533, 0.6533, 0.3827), (-0.6935, 0.6935, 0.1951), (-0.7071, 0.7071, 7.55e-08), (-0.6935, 0.6935, -0.1951), (-0.6533, 0.6533, -0.3827), (-0.5879, 0.5879, -0.5556), (-0.5, 0.5, -0.7071), (-0.3928, 0.3928, -0.8315), (-0.2706, 0.2706, -0.9239), (-0.1379, 0.1379, -0.9808), (-0.1084, 0.1622, 0.9808), (-0.2126, 0.3182, 0.9239), (-0.3087, 0.4619, 0.8315), (-0.3928, 0.5879, 0.7071), (-0.4619, 0.6913, 0.5556), (-0.5133, 0.7682, 0.3827), (-0.5449, 0.8155, 0.1951), (-0.5556, 0.8315, 7.55e-08), (-0.5449, 0.8155, -0.1951), (-0.5133, 0.7682, -0.3827), (-0.4619, 0.6913, -0.5556), (-0.3928, 0.5879, -0.7071), (-0.3087, 0.4619, -0.8315), (-0.2126, 0.3182, -0.9239), (-0.1084, 0.1622, -0.9808), (-0.07466, 0.1802, 0.9808), (-0.1464, 0.3536, 0.9239), (-0.2126, 0.5133, 0.8315), (-0.2706, 0.6533, 0.7071), (-0.3182, 0.7682, 0.5556), (-0.3536, 0.8536, 0.3827), (-0.3753, 0.9061, 0.1951), (-0.3827, 0.9239, 7.55e-08), (-0.3753, 0.9061, -0.1951), (-0.3536, 0.8536, -0.3827), (-0.3182, 0.7682, -0.5556), (-0.2706, 0.6533, -0.7071), (-0.2126, 0.5133, -0.8315), (-0.1464, 0.3536, -0.9239), (-0.07466, 0.1802, -0.9808), (-0.03806, 0.1913, 0.9808), (-0.07466, 0.3753, 0.9239), (-0.1084, 0.5449, 0.8315), (-0.1379, 0.6935, 0.7071), (-0.1622, 0.8155, 0.5556), (-0.1802, 0.9061, 0.3827), (-0.1913, 0.9619, 0.1951), (-0.1951, 0.9808, 7.55e-08), (-0.1913, 0.9619, -0.1951), (-0.1802, 0.9061, -0.3827), (-0.1622, 0.8155, -0.5556), (-0.1379, 0.6935, -0.7071), (-0.1084, 0.5449, -0.8315), (-0.07466, 0.3753, -0.9239), (-0.03806, 0.1913, -0.9808), (3.266e-07, 0.1951, 0.9808), (3.192e-07, 0.3827, 0.9239), (3.117e-07, 0.5556, 0.8315), (3.192e-07, 0.7071, 0.7071), (3.341e-07, 0.8315, 0.5556), (2.745e-07, 0.9239, 0.3827), (3.937e-07, 0.9808, 0.1951), (3.788e-07, 1.0, 7.55e-08), (3.937e-07, 0.9808, -0.1951), (2.298e-07, 0.9239, -0.3827), (3.341e-07, 0.8315, -0.5556), (3.192e-07, 0.7071, -0.7071), (3.415e-07, 0.5556, -0.8315), (3.043e-07, 0.3827, -0.9239), (3.08e-07, 0.1951, -0.9808), (0.03806, 0.1913, 0.9808), (0.07466, 0.3753, 0.9239), (0.1084, 0.5449, 0.8315), (0.138, 0.6935, 0.7071), (0.1622, 0.8155, 0.5556), (0.1802, 0.9061, 0.3827), (0.1913, 0.9619, 0.1951), (0.1951, 0.9808, 7.55e-08), (0.1913, 0.9619, -0.1951), (0.1802, 0.9061, -0.3827), (0.1622, 0.8155, -0.5556), (0.138, 0.6935, -0.7071), (0.1084, 0.5449, -0.8315), (0.07466, 0.3753, -0.9239), (0.03806, 0.1913, -0.9808), (0.07466, 0.1802, 0.9808), (0.1464, 0.3536, 0.9239), (0.2126, 0.5133, 0.8315), (0.2706, 0.6533, 0.7071), (0.3182, 0.7682, 0.5556), (0.3536, 0.8536, 0.3827), (0.3753, 0.9061, 0.1951), (0.3827, 0.9239, 7.55e-08), (0.3753, 0.9061, -0.1951), (0.3536, 0.8536, -0.3827), (0.3182, 0.7682, -0.5556), (0.2706, 0.6533, -0.7071), (0.2126, 0.5133, -0.8315), (0.1464, 0.3536, -0.9239), (0.07466, 0.1802, -0.9808), (0.1084, 0.1622, 0.9808), (0.2126, 0.3182, 0.9239), (0.3087, 0.4619, 0.8315), (0.3928, 0.5879, 0.7071), (0.4619, 0.6913, 0.5556), (0.5133, 0.7682, 0.3827), (0.5449, 0.8155, 0.1951), (0.5556, 0.8315, 7.55e-08), (0.5449, 0.8155, -0.1951), (0.5133, 0.7682, -0.3827), (0.4619, 0.6913, -0.5556), (0.3928, 0.5879, -0.7071), (0.3087, 0.4619, -0.8315), (0.2126, 0.3182, -0.9239), (0.1084, 0.1622, -0.9808), (0.138, 0.1379, 0.9808), (0.2706, 0.2706, 0.9239), (0.3928, 0.3928, 0.8315), (0.5, 0.5, 0.7071), (0.5879, 0.5879, 0.5556), (0.6533, 0.6533, 0.3827), (0.6935, 0.6935, 0.1951), (0.7071, 0.7071, 7.55e-08), (0.6935, 0.6935, -0.1951), (0.6533, 0.6533, -0.3827), (0.5879, 0.5879, -0.5556), (0.5, 0.5, -0.7071), (0.3928, 0.3928, -0.8315), (0.2706, 0.2706, -0.9239), (0.138, 0.1379, -0.9808), (0.1622, 0.1084, 0.9808), (0.3182, 0.2126, 0.9239), (0.4619, 0.3087, 0.8315), (0.5879, 0.3928, 0.7071), (0.6913, 0.4619, 0.5556), (0.7682, 0.5133, 0.3827), (0.8155, 0.5449, 0.1951), (0.8315, 0.5556, 7.55e-08), (0.8155, 0.5449, -0.1951), (0.7682, 0.5133, -0.3827), (0.6913, 0.4619, -0.5556), (0.5879, 0.3928, -0.7071), (0.4619, 0.3087, -0.8315), (0.3182, 0.2126, -0.9239), (0.1622, 0.1084, -0.9808), (0.1802, 0.07466, 0.9808), (0.3536, 0.1464, 0.9239), (0.5133, 0.2126, 0.8315), (0.6533, 0.2706, 0.7071), (0.7682, 0.3182, 0.5556), (0.8536, 0.3536, 0.3827), (0.9061, 0.3753, 0.1951), (0.9239, 0.3827, 7.55e-08), (0.9061, 0.3753, -0.1951), (0.8536, 0.3536, -0.3827), (0.7682, 0.3182, -0.5556), (0.6533, 0.2706, -0.7071), (0.5133, 0.2126, -0.8315), (0.3536, 0.1464, -0.9239), (0.1802, 0.07466, -0.9808), (0.1913, 0.03806, 0.9808), (0.3753, 0.07466, 0.9239), (0.5449, 0.1084, 0.8315), (0.6935, 0.1379, 0.7071), (0.8155, 0.1622, 0.5556), (0.9061, 0.1802, 0.3827), (0.9619, 0.1913, 0.1951), (0.9808, 0.1951, 7.55e-08), (0.9619, 0.1913, -0.1951), (0.9061, 0.1802, -0.3827), (0.8155, 0.1622, -0.5556), (0.6935, 0.1379, -0.7071), (0.5449, 0.1084, -0.8315), (0.3753, 0.07466, -0.9239), (0.1913, 0.03806, -0.9808), (0.1951, -7.212e-09, 0.9808), (0.3827, 4.122e-08, 0.9239), (0.5556, 2.632e-08, 0.8315), (0.7071, -2.584e-08, 0.7071), (0.8315, -8.544e-08, 0.5556), (0.9239, 6.357e-08, 0.3827), (0.9808, -8.544e-08, 0.1951), (1.0, -1.003e-07, 7.55e-08), (0.9808, -8.544e-08, -0.1951), (0.9239, 6.357e-08, -0.3827), (0.8315, -8.544e-08, -0.5556), (0.7071, -2.584e-08, -0.7071), (0.5556, -1.094e-08, -0.8315), (0.3827, 3.964e-09, -0.9239), (0.1951, 3.964e-09, -0.9808), (0.1913, -0.03806, 0.9808), (0.3753, -0.07466, 0.9239), (0.5449, -0.1084, 0.8315), (0.6935, -0.1379, 0.7071), (0.8155, -0.1622, 0.5556), (0.9061, -0.1802, 0.3827), (0.9619, -0.1913, 0.1951), (0.9808, -0.1951, 7.55e-08), (0.9619, -0.1913, -0.1951), (0.9061, -0.1802, -0.3827), (0.8155, -0.1622, -0.5556), (0.6935, -0.1379, -0.7071), (0.5449, -0.1084, -0.8315), (0.3753, -0.07466, -0.9239), (0.1913, -0.03806, -0.9808), (0.1802, -0.07466, 0.9808), (0.3536, -0.1464, 0.9239), (0.5133, -0.2126, 0.8315), (0.6533, -0.2706, 0.7071), (0.7682, -0.3182, 0.5556), (0.8536, -0.3536, 0.3827), (0.9061, -0.3753, 0.1951), (0.9239, -0.3827, 7.55e-08), (0.9061, -0.3753, -0.1951), (0.8536, -0.3536, -0.3827), (0.7682, -0.3182, -0.5556), (0.6533, -0.2706, -0.7071), (0.5133, -0.2126, -0.8315), (0.3536, -0.1464, -0.9239), (0.1802, -0.07466, -0.9808), (0.1622, -0.1084, 0.9808), (0.3182, -0.2126, 0.9239), (0.4619, -0.3087, 0.8315), (0.5879, -0.3928, 0.7071), (0.6913, -0.4619, 0.5556), (0.7682, -0.5133, 0.3827), (0.8155, -0.5449, 0.1951), (0.8315, -0.5556, 7.55e-08), (0.8155, -0.5449, -0.1951), (0.7682, -0.5133, -0.3827), (0.6913, -0.4619, -0.5556), (0.5879, -0.3928, -0.7071), (0.4619, -0.3087, -0.8315), (0.3182, -0.2126, -0.9239), (0.1622, -0.1084, -0.9808), (0.138, -0.1379, 0.9808), (0.2706, -0.2706, 0.9239), (0.3928, -0.3928, 0.8315), (0.5, -0.5, 0.7071), (0.5879, -0.5879, 0.5556), (0.6533, -0.6533, 0.3827), (0.6935, -0.6935, 0.1951), (0.7071, -0.7071, 7.55e-08), (0.6935, -0.6935, -0.1951), (0.6533, -0.6533, -0.3827), (0.5879, -0.5879, -0.5556), (0.5, -0.5, -0.7071), (0.3928, -0.3928, -0.8315), (0.2706, -0.2706, -0.9239), (0.1379, -0.1379, -0.9808), (0.1084, -0.1622, 0.9808), (0.2126, -0.3182, 0.9239), (0.3087, -0.4619, 0.8315), (0.3928, -0.5879, 0.7071), (0.4619, -0.6913, 0.5556), (0.5133, -0.7682, 0.3827), (0.5449, -0.8155, 0.1951), (0.5556, -0.8315, 7.55e-08), (0.5449, -0.8155, -0.1951), (0.5133, -0.7682, -0.3827), (0.4619, -0.6913, -0.5556), (0.3928, -0.5879, -0.7071), (0.3087, -0.4619, -0.8315), (0.2126, -0.3182, -0.9239), (0.1084, -0.1622, -0.9808), (0.07466, -0.1802, 0.9808), (0.1464, -0.3536, 0.9239), (0.2126, -0.5133, 0.8315), (0.2706, -0.6533, 0.7071), (0.3182, -0.7682, 0.5556), (0.3536, -0.8536, 0.3827), (0.3753, -0.9061, 0.1951), (0.3827, -0.9239, 7.55e-08), (0.3753, -0.9061, -0.1951), (0.3536, -0.8536, -0.3827), (0.3182, -0.7682, -0.5556), (0.2706, -0.6533, -0.7071), (0.2126, -0.5133, -0.8315), (0.1464, -0.3536, -0.9239), (0.07466, -0.1802, -0.9808), (0.03806, -0.1913, 0.9808), (0.07466, -0.3753, 0.9239), (0.1084, -0.5449, 0.8315), (0.1379, -0.6935, 0.7071), (0.1622, -0.8155, 0.5556), (0.1802, -0.9061, 0.3827), (0.1913, -0.9619, 0.1951), (0.1951, -0.9808, 7.55e-08), (0.1913, -0.9619, -0.1951), (0.1802, -0.9061, -0.3827), (0.1622, -0.8155, -0.5556), (0.1379, -0.6935, -0.7071), (0.1084, -0.5449, -0.8315), (0.07466, -0.3753, -0.9239), (0.03806, -0.1913, -0.9808), (3.117e-07, -0.1951, 0.9808), (2.819e-07, -0.3827, 0.9239), (2.819e-07, -0.5556, 0.8315), (1.851e-07, -0.7071, 0.7071), (1.404e-07, -0.8315, 0.5556), (3.192e-07, -0.9239, 0.3827), (9.567e-08, -0.9808, 0.1951), (1.404e-07, -1.0, 7.55e-08), (9.567e-08, -0.9808, -0.1951), (3.192e-07, -0.9239, -0.3827), (1.404e-07, -0.8315, -0.5556), (1.851e-07, -0.7071, -0.7071), (2.596e-07, -0.5556, -0.8315), (2.521e-07, -0.3827, -0.9239), (3.155e-07, -0.1951, -0.9808), (-0.03806, -0.1913, 0.9808), (-0.07466, -0.3753, 0.9239), (-0.1084, -0.5449, 0.8315), (-0.1379, -0.6935, 0.7071), (-0.1622, -0.8155, 0.5556), (-0.1802, -0.9061, 0.3827), (-0.1913, -0.9619, 0.1951), (-0.1951, -0.9808, 7.55e-08), (-0.1913, -0.9619, -0.1951), (-0.1802, -0.9061, -0.3827), (-0.1622, -0.8155, -0.5556), (-0.1379, -0.6935, -0.7071), (-0.1084, -0.5449, -0.8315), (-0.07466, -0.3753, -0.9239), (-0.03806, -0.1913, -0.9808), (2.011e-07, -3.01e-07, 1.0), (-0.07466, -0.1802, 0.9808), (-0.1464, -0.3536, 0.9239), (-0.2126, -0.5133, 0.8315), (-0.2706, -0.6533, 0.7071), (-0.3182, -0.7682, 0.5556), (-0.3536, -0.8536, 0.3827), (-0.3753, -0.9061, 0.1951), (-0.3827, -0.9239, 7.55e-08), (-0.3753, -0.9061, -0.1951), (-0.3536, -0.8536, -0.3827), (-0.3182, -0.7682, -0.5556), (-0.2706, -0.6533, -0.7071), (-0.2126, -0.5133, -0.8315), (-0.1464, -0.3536, -0.9239), (-0.07466, -0.1802, -0.9808), (-0.1084, -0.1622, 0.9808), (-0.2126, -0.3182, 0.9239), (-0.3087, -0.4619, 0.8315), (-0.3928, -0.5879, 0.7071), (-0.4619, -0.6913, 0.5556), (-0.5133, -0.7682, 0.3827), (-0.5449, -0.8155, 0.1951), (-0.5556, -0.8315, 7.55e-08), (-0.5449, -0.8155, -0.1951), (-0.5133, -0.7682, -0.3827), (-0.4619, -0.6913, -0.5556), (-0.3928, -0.5879, -0.7071), (-0.3087, -0.4619, -0.8315), (-0.2126, -0.3182, -0.9239), (-0.1084, -0.1622, -0.9808), (-0.1379, -0.1379, 0.9808), (-0.2706, -0.2706, 0.9239), (-0.3928, -0.3928, 0.8315), (-0.5, -0.5, 0.7071), (-0.5879, -0.5879, 0.5556), (-0.6533, -0.6533, 0.3827), (-0.6935, -0.6935, 0.1951), (-0.7071, -0.7071, 7.55e-08), (-0.6935, -0.6935, -0.1951), (-0.6533, -0.6533, -0.3827), (-0.5879, -0.5879, -0.5556), (-0.5, -0.5, -0.7071), (-0.3928, -0.3928, -0.8315), (-0.2706, -0.2706, -0.9239), (-0.1379, -0.1379, -0.9808), (-0.1622, -0.1084, 0.9808), (-0.3182, -0.2126, 0.9239), (-0.4619, -0.3087, 0.8315), (-0.5879, -0.3928, 0.7071), (-0.6913, -0.4619, 0.5556), (-0.7682, -0.5133, 0.3827), (-0.8155, -0.5449, 0.1951), (-0.8315, -0.5556, 7.55e-08), (-0.8155, -0.5449, -0.1951), (-0.7682, -0.5133, -0.3827), (-0.6913, -0.4619, -0.5556), (-0.5879, -0.3928, -0.7071), (-0.4619, -0.3087, -0.8315), (-0.3182, -0.2126, -0.9239), (-0.1622, -0.1084, -0.9808), (-0.1802, -0.07466, 0.9808), (-0.3536, -0.1464, 0.9239), (-0.5133, -0.2126, 0.8315), (-0.6533, -0.2706, 0.7071), (-0.7682, -0.3182, 0.5556), (-0.8536, -0.3536, 0.3827), (-0.9061, -0.3753, 0.1951), (-0.9239, -0.3827, 7.55e-08), (-0.9061, -0.3753, -0.1951), (-0.8536, -0.3536, -0.3827), (-0.7682, -0.3182, -0.5556), (-0.6533, -0.2706, -0.7071), (-0.5133, -0.2126, -0.8315), (-0.3536, -0.1464, -0.9239), (-0.1802, -0.07466, -0.9808), (-0.1913, -0.03806, 0.9808), (-0.3753, -0.07466, 0.9239), (-0.5449, -0.1084, 0.8315), (-0.6935, -0.1379, 0.7071), (-0.8155, -0.1622, 0.5556), (-0.9061, -0.1802, 0.3827), (-0.9619, -0.1913, 0.1951), (-0.9808, -0.1951, 7.55e-08), (-0.9619, -0.1913, -0.1951), (-0.9061, -0.1802, -0.3827), (-0.8155, -0.1622, -0.5556), (-0.6935, -0.1379, -0.7071), (-0.5449, -0.1084, -0.8315), (-0.3753, -0.07466, -0.9239), (-0.1913, -0.03806, -0.9808)], [], [(7, 6, 22, 23), (5, 4, 20, 21), (3, 2, 18, 19), (14, 13, 29, 30), (1, 0, 16, 17), (12, 11, 27, 28), (10, 9, 25, 26), (8, 7, 23, 24), (6, 5, 21, 22), (4, 3, 19, 20), (2, 1, 17, 18), (13, 12, 28, 29), (11, 10, 26, 27), (9, 8, 24, 25), (18, 17, 32, 33), (29, 28, 43, 44), (27, 26, 41, 42), (25, 24, 39, 40), (23, 22, 37, 38), (21, 20, 35, 36), (19, 18, 33, 34), (30, 29, 44, 45), (17, 16, 31, 32), (28, 27, 42, 43), (26, 25, 40, 41), (24, 23, 38, 39), (22, 21, 36, 37), (20, 19, 34, 35), (33, 32, 47, 48), (44, 43, 58, 59), (42, 41, 56, 57), (40, 39, 54, 55), (38, 37, 52, 53), (36, 35, 50, 51), (34, 33, 48, 49), (45, 44, 59, 60), (32, 31, 46, 47), (43, 42, 57, 58), (41, 40, 55, 56), (39, 38, 53, 54), (37, 36, 51, 52), (35, 34, 49, 50), (48, 47, 62, 63), (59, 58, 73, 74), (57, 56, 71, 72), (55, 54, 69, 70), (53, 52, 67, 68), (51, 50, 65, 66), (49, 48, 63, 64), (60, 59, 74, 75), (47, 46, 61, 62), (58, 57, 72, 73), (56, 55, 70, 71), (54, 53, 68, 69), (52, 51, 66, 67), (50, 49, 64, 65), (63, 62, 77, 78), (74, 73, 88, 89), (72, 71, 86, 87), (70, 69, 84, 85), (68, 67, 82, 83), (66, 65, 80, 81), (64, 63, 78, 79), (75, 74, 89, 90), (62, 61, 76, 77), (73, 72, 87, 88), (71, 70, 85, 86), (69, 68, 83, 84), (67, 66, 81, 82), (65, 64, 79, 80), (78, 77, 92, 93), (89, 88, 103, 104), (87, 86, 101, 102), (85, 84, 99, 100), (83, 82, 97, 98), (81, 80, 95, 96), (79, 78, 93, 94), (90, 89, 104, 105), (77, 76, 91, 92), (88, 87, 102, 103), (86, 85, 100, 101), (84, 83, 98, 99), (82, 81, 96, 97), (80, 79, 94, 95), (93, 92, 107, 108), (104, 103, 118, 119), (102, 101, 116, 117), (100, 99, 114, 115), (98, 97, 112, 113), (96, 95, 110, 111), (94, 93, 108, 109), (105, 104, 119, 120), (92, 91, 106, 107), (103, 102, 117, 118), (101, 100, 115, 116), (99, 98, 113, 114), (97, 96, 111, 112), (95, 94, 109, 110), (108, 107, 122, 123), (119, 118, 133, 134), (117, 116, 131, 132), (115, 114, 129, 130), (113, 112, 127, 128), (111, 110, 125, 126), (109, 108, 123, 124), (120, 119, 134, 135), (107, 106, 121, 122), (118, 117, 132, 133), (116, 115, 130, 131), (114, 113, 128, 129), (112, 111, 126, 127), (110, 109, 124, 125), (123, 122, 137, 138), (134, 133, 148, 149), (132, 131, 146, 147), (130, 129, 144, 145), (128, 127, 142, 143), (126, 125, 140, 141), (124, 123, 138, 139), (135, 134, 149, 150), (122, 121, 136, 137), (133, 132, 147, 148), (131, 130, 145, 146), (129, 128, 143, 144), (127, 126, 141, 142), (125, 124, 139, 140), (138, 137, 152, 153), (149, 148, 163, 164), (147, 146, 161, 162), (145, 144, 159, 160), (143, 142, 157, 158), (141, 140, 155, 156), (139, 138, 153, 154), (150, 149, 164, 165), (137, 136, 151, 152), (148, 147, 162, 163), (146, 145, 160, 161), (144, 143, 158, 159), (142, 141, 156, 157), (140, 139, 154, 155), (153, 152, 167, 168), (164, 163, 178, 179), (162, 161, 176, 177), (160, 159, 174, 175), (158, 157, 172, 173), (156, 155, 170, 171), (154, 153, 168, 169), (165, 164, 179, 180), (152, 151, 166, 167), (163, 162, 177, 178), (161, 160, 175, 176), (159, 158, 173, 174), (157, 156, 171, 172), (155, 154, 169, 170), (168, 167, 182, 183), (179, 178, 193, 194), (177, 176, 191, 192), (175, 174, 189, 190), (173, 172, 187, 188), (171, 170, 185, 186), (169, 168, 183, 184), (180, 179, 194, 195), (167, 166, 181, 182), (178, 177, 192, 193), (176, 175, 190, 191), (174, 173, 188, 189), (172, 171, 186, 187), (170, 169, 184, 185), (183, 182, 197, 198), (194, 193, 208, 209), (192, 191, 206, 207), (190, 189, 204, 205), (188, 187, 202, 203), (186, 185, 200, 201), (184, 183, 198, 199), (195, 194, 209, 210), (182, 181, 196, 197), (193, 192, 207, 208), (191, 190, 205, 206), (189, 188, 203, 204), (187, 186, 201, 202), (185, 184, 199, 200), (198, 197, 212, 213), (209, 208, 223, 224), (207, 206, 221, 222), (205, 204, 219, 220), (203, 202, 217, 218), (201, 200, 215, 216), (199, 198, 213, 214), (210, 209, 224, 225), (197, 196, 211, 212), (208, 207, 222, 223), (206, 205, 220, 221), (204, 203, 218, 219), (202, 201, 216, 217), (200, 199, 214, 215), (213, 212, 227, 228), (224, 223, 238, 239), (222, 221, 236, 237), (220, 219, 234, 235), (218, 217, 232, 233), (216, 215, 230, 231), (214, 213, 228, 229), (225, 224, 239, 240), (212, 211, 226, 227), (223, 222, 237, 238), (221, 220, 235, 236), (219, 218, 233, 234), (217, 216, 231, 232), (215, 214, 229, 230), (228, 227, 242, 243), (239, 238, 253, 254), (237, 236, 251, 252), (235, 234, 249, 250), (233, 232, 247, 248), (231, 230, 245, 246), (229, 228, 243, 244), (240, 239, 254, 255), (227, 226, 241, 242), (238, 237, 252, 253), (236, 235, 250, 251), (234, 233, 248, 249), (232, 231, 246, 247), (230, 229, 244, 245), (243, 242, 257, 258), (254, 253, 268, 269), (252, 251, 266, 267), (250, 249, 264, 265), (248, 247, 262, 263), (246, 245, 260, 261), (244, 243, 258, 259), (255, 254, 269, 270), (242, 241, 256, 257), (253, 252, 267, 268), (251, 250, 265, 266), (249, 248, 263, 264), (247, 246, 261, 262), (245, 244, 259, 260), (258, 257, 272, 273), (269, 268, 283, 284), (267, 266, 281, 282), (265, 264, 279, 280), (263, 262, 277, 278), (261, 260, 275, 276), (259, 258, 273, 274), (270, 269, 284, 285), (257, 256, 271, 272), (268, 267, 282, 283), (266, 265, 280, 281), (264, 263, 278, 279), (262, 261, 276, 277), (260, 259, 274, 275), (273, 272, 287, 288), (284, 283, 298, 299), (282, 281, 296, 297), (280, 279, 294, 295), (278, 277, 292, 293), (276, 275, 290, 291), (274, 273, 288, 289), (285, 284, 299, 300), (272, 271, 286, 287), (283, 282, 297, 298), (281, 280, 295, 296), (279, 278, 293, 294), (277, 276, 291, 292), (275, 274, 289, 290), (288, 287, 302, 303), (299, 298, 313, 314), (297, 296, 311, 312), (295, 294, 309, 310), (293, 292, 307, 308), (291, 290, 305, 306), (289, 288, 303, 304), (300, 299, 314, 315), (287, 286, 301, 302), (298, 297, 312, 313), (296, 295, 310, 311), (294, 293, 308, 309), (292, 291, 306, 307), (290, 289, 304, 305), (303, 302, 317, 318), (314, 313, 328, 329), (312, 311, 326, 327), (310, 309, 324, 325), (308, 307, 322, 323), (306, 305, 320, 321), (304, 303, 318, 319), (315, 314, 329, 330), (302, 301, 316, 317), (313, 312, 327, 328), (311, 310, 325, 326), (309, 308, 323, 324), (307, 306, 321, 322), (305, 304, 319, 320), (318, 317, 332, 333), (329, 328, 343, 344), (327, 326, 341, 342), (325, 324, 339, 340), (323, 322, 337, 338), (321, 320, 335, 336), (319, 318, 333, 334), (330, 329, 344, 345), (317, 316, 331, 332), (328, 327, 342, 343), (326, 325, 340, 341), (324, 323, 338, 339), (322, 321, 336, 337), (320, 319, 334, 335), (333, 332, 347, 348), (344, 343, 358, 359), (342, 341, 356, 357), (340, 339, 354, 355), (338, 337, 352, 353), (336, 335, 350, 351), (334, 333, 348, 349), (345, 344, 359, 360), (332, 331, 346, 347), (343, 342, 357, 358), (341, 340, 355, 356), (339, 338, 353, 354), (337, 336, 351, 352), (335, 334, 349, 350), (348, 347, 362, 363), (359, 358, 373, 374), (357, 356, 371, 372), (355, 354, 369, 370), (353, 352, 367, 368), (351, 350, 365, 366), (349, 348, 363, 364), (360, 359, 374, 375), (347, 346, 361, 362), (358, 357, 372, 373), (356, 355, 370, 371), (354, 353, 368, 369), (352, 351, 366, 367), (350, 349, 364, 365), (363, 362, 377, 378), (374, 373, 388, 389), (372, 371, 386, 387), (370, 369, 384, 385), (368, 367, 382, 383), (366, 365, 380, 381), (364, 363, 378, 379), (375, 374, 389, 390), (362, 361, 376, 377), (373, 372, 387, 388), (371, 370, 385, 386), (369, 368, 383, 384), (367, 366, 381, 382), (365, 364, 379, 380), (378, 377, 393, 394), (389, 388, 404, 405), (387, 386, 402, 403), (385, 384, 400, 401), (383, 382, 398, 399), (381, 380, 396, 397), (379, 378, 394, 395), (390, 389, 405, 406), (377, 376, 392, 393), (388, 387, 403, 404), (386, 385, 401, 402), (384, 383, 399, 400), (382, 381, 397, 398), (380, 379, 395, 396), (394, 393, 408, 409), (405, 404, 419, 420), (403, 402, 417, 418), (401, 400, 415, 416), (399, 398, 413, 414), (397, 396, 411, 412), (395, 394, 409, 410), (406, 405, 420, 421), (393, 392, 407, 408), (404, 403, 418, 419), (402, 401, 416, 417), (400, 399, 414, 415), (398, 397, 412, 413), (396, 395, 410, 411), (409, 408, 423, 424), (420, 419, 434, 435), (418, 417, 432, 433), (416, 415, 430, 431), (414, 413, 428, 429), (412, 411, 426, 427), (410, 409, 424, 425), (421, 420, 435, 436), (408, 407, 422, 423), (419, 418, 433, 434), (417, 416, 431, 432), (415, 414, 429, 430), (413, 412, 427, 428), (411, 410, 425, 426), (424, 423, 438, 439), (435, 434, 449, 450), (433, 432, 447, 448), (431, 430, 445, 446), (429, 428, 443, 444), (427, 426, 441, 442), (425, 424, 439, 440), (436, 435, 450, 451), (423, 422, 437, 438), (434, 433, 448, 449), (432, 431, 446, 447), (430, 429, 444, 445), (428, 427, 442, 443), (426, 425, 440, 441), (439, 438, 453, 454), (450, 449, 464, 465), (448, 447, 462, 463), (446, 445, 460, 461), (444, 443, 458, 459), (442, 441, 456, 457), (440, 439, 454, 455), (451, 450, 465, 466), (438, 437, 452, 453), (449, 448, 463, 464), (447, 446, 461, 462), (445, 444, 459, 460), (443, 442, 457, 458), (441, 440, 455, 456), (454, 453, 468, 469), (465, 464, 479, 480), (463, 462, 477, 478), (461, 460, 475, 476), (459, 458, 473, 474), (457, 456, 471, 472), (455, 454, 469, 470), (466, 465, 480, 481), (453, 452, 467, 468), (464, 463, 478, 479), (462, 461, 476, 477), (460, 459, 474, 475), (458, 457, 472, 473), (456, 455, 470, 471), (15, 14, 30), (0, 391, 16), (16, 391, 31), (15, 30, 45), (31, 391, 46), (15, 45, 60), (46, 391, 61), (15, 60, 75), (61, 391, 76), (15, 75, 90), (76, 391, 91), (15, 90, 105), (91, 391, 106), (15, 105, 120), (106, 391, 121), (15, 120, 135), (121, 391, 136), (15, 135, 150), (136, 391, 151), (15, 150, 165), (151, 391, 166), (15, 165, 180), (166, 391, 181), (15, 180, 195), (181, 391, 196), (15, 195, 210), (196, 391, 211), (15, 210, 225), (211, 391, 226), (15, 225, 240), (226, 391, 241), (15, 240, 255), (241, 391, 256), (15, 255, 270), (256, 391, 271), (15, 270, 285), (271, 391, 286), (15, 285, 300), (286, 391, 301), (15, 300, 315), (301, 391, 316), (15, 315, 330), (316, 391, 331), (15, 330, 345), (331, 391, 346), (15, 345, 360), (346, 391, 361), (15, 360, 375), (361, 391, 376), (15, 375, 390), (376, 391, 392), (15, 390, 406), (392, 391, 407), (15, 406, 421), (407, 391, 422), (15, 421, 436), (422, 391, 437), (15, 436, 451), (437, 391, 452), (15, 451, 466), (452, 391, 467), (15, 466, 481), (469, 468, 1, 2), (480, 479, 12, 13), (467, 391, 0), (478, 477, 10, 11), (476, 475, 8, 9), (474, 473, 6, 7), (472, 471, 4, 5), (470, 469, 2, 3), (481, 480, 13, 14), (468, 467, 0, 1), (479, 478, 11, 12), (477, 476, 9, 10), (475, 474, 7, 8), (473, 472, 5, 6), (471, 470, 3, 4), (15, 481, 14)])
me_sphere_001.polygons.foreach_set('use_smooth', [True] * 512)
me_sphere_001.materials.append(mat_hinge)
me_sphere_001.use_remesh_preserve_volume = False
me_sphere_001.use_remesh_preserve_attributes = False
me_sphere_001.use_mirror_vertex_groups = False
me_sphere_001.update()
me_sphere = bpy.data.meshes.new('Sphere')
me_sphere.from_pydata([(-0.1951, 0.0, 0.9808), (-0.3827, 0.0, 0.9239), (-0.5556, 0.0, 0.8315), (-0.7071, 0.0, 0.7071), (-0.8315, 0.0, 0.5556), (-0.9239, 0.0, 0.3827), (-0.9808, 0.0, 0.1951), (-1.0, 0.0, 7.55e-08), (-0.9808, 0.0, -0.1951), (-0.9239, 0.0, -0.3827), (-0.8315, 0.0, -0.5556), (-0.7071, 0.0, -0.7071), (-0.5556, 0.0, -0.8315), (-0.3827, 0.0, -0.9239), (-0.1951, 0.0, -0.9808), (3.258e-07, 0.0, -1.0), (-0.1913, 0.03806, 0.9808), (-0.3753, 0.07466, 0.9239), (-0.5449, 0.1084, 0.8315), (-0.6935, 0.1379, 0.7071), (-0.8155, 0.1622, 0.5556), (-0.9061, 0.1802, 0.3827), (-0.9619, 0.1913, 0.1951), (-0.9808, 0.1951, 7.55e-08), (-0.9619, 0.1913, -0.1951), (-0.9061, 0.1802, -0.3827), (-0.8155, 0.1622, -0.5556), (-0.6935, 0.1379, -0.7071), (-0.5449, 0.1084, -0.8315), (-0.3753, 0.07466, -0.9239), (-0.1913, 0.03806, -0.9808), (-0.1802, 0.07466, 0.9808), (-0.3536, 0.1464, 0.9239), (-0.5133, 0.2126, 0.8315), (-0.6533, 0.2706, 0.7071), (-0.7682, 0.3182, 0.5556), (-0.8536, 0.3536, 0.3827), (-0.9061, 0.3753, 0.1951), (-0.9239, 0.3827, 7.55e-08), (-0.9061, 0.3753, -0.1951), (-0.8536, 0.3536, -0.3827), (-0.7682, 0.3182, -0.5556), (-0.6533, 0.2706, -0.7071), (-0.5133, 0.2126, -0.8315), (-0.3536, 0.1464, -0.9239), (-0.1802, 0.07466, -0.9808), (-0.1622, 0.1084, 0.9808), (-0.3182, 0.2126, 0.9239), (-0.4619, 0.3087, 0.8315), (-0.5879, 0.3928, 0.7071), (-0.6913, 0.4619, 0.5556), (-0.7682, 0.5133, 0.3827), (-0.8155, 0.5449, 0.1951), (-0.8315, 0.5556, 7.55e-08), (-0.8155, 0.5449, -0.1951), (-0.7682, 0.5133, -0.3827), (-0.6913, 0.4619, -0.5556), (-0.5879, 0.3928, -0.7071), (-0.4619, 0.3087, -0.8315), (-0.3182, 0.2126, -0.9239), (-0.1622, 0.1084, -0.9808), (-0.1379, 0.1379, 0.9808), (-0.2706, 0.2706, 0.9239), (-0.3928, 0.3928, 0.8315), (-0.5, 0.5, 0.7071), (-0.5879, 0.5879, 0.5556), (-0.6533, 0.6533, 0.3827), (-0.6935, 0.6935, 0.1951), (-0.7071, 0.7071, 7.55e-08), (-0.6935, 0.6935, -0.1951), (-0.6533, 0.6533, -0.3827), (-0.5879, 0.5879, -0.5556), (-0.5, 0.5, -0.7071), (-0.3928, 0.3928, -0.8315), (-0.2706, 0.2706, -0.9239), (-0.1379, 0.1379, -0.9808), (-0.1084, 0.1622, 0.9808), (-0.2126, 0.3182, 0.9239), (-0.3087, 0.4619, 0.8315), (-0.3928, 0.5879, 0.7071), (-0.4619, 0.6913, 0.5556), (-0.5133, 0.7682, 0.3827), (-0.5449, 0.8155, 0.1951), (-0.5556, 0.8315, 7.55e-08), (-0.5449, 0.8155, -0.1951), (-0.5133, 0.7682, -0.3827), (-0.4619, 0.6913, -0.5556), (-0.3928, 0.5879, -0.7071), (-0.3087, 0.4619, -0.8315), (-0.2126, 0.3182, -0.9239), (-0.1084, 0.1622, -0.9808), (-0.07466, 0.1802, 0.9808), (-0.1464, 0.3536, 0.9239), (-0.2126, 0.5133, 0.8315), (-0.2706, 0.6533, 0.7071), (-0.3182, 0.7682, 0.5556), (-0.3536, 0.8536, 0.3827), (-0.3753, 0.9061, 0.1951), (-0.3827, 0.9239, 7.55e-08), (-0.3753, 0.9061, -0.1951), (-0.3536, 0.8536, -0.3827), (-0.3182, 0.7682, -0.5556), (-0.2706, 0.6533, -0.7071), (-0.2126, 0.5133, -0.8315), (-0.1464, 0.3536, -0.9239), (-0.07466, 0.1802, -0.9808), (-0.03806, 0.1913, 0.9808), (-0.07466, 0.3753, 0.9239), (-0.1084, 0.5449, 0.8315), (-0.1379, 0.6935, 0.7071), (-0.1622, 0.8155, 0.5556), (-0.1802, 0.9061, 0.3827), (-0.1913, 0.9619, 0.1951), (-0.1951, 0.9808, 7.55e-08), (-0.1913, 0.9619, -0.1951), (-0.1802, 0.9061, -0.3827), (-0.1622, 0.8155, -0.5556), (-0.1379, 0.6935, -0.7071), (-0.1084, 0.5449, -0.8315), (-0.07466, 0.3753, -0.9239), (-0.03806, 0.1913, -0.9808), (3.266e-07, 0.1951, 0.9808), (3.192e-07, 0.3827, 0.9239), (3.117e-07, 0.5556, 0.8315), (3.192e-07, 0.7071, 0.7071), (3.341e-07, 0.8315, 0.5556), (2.745e-07, 0.9239, 0.3827), (3.937e-07, 0.9808, 0.1951), (3.788e-07, 1.0, 7.55e-08), (3.937e-07, 0.9808, -0.1951), (2.298e-07, 0.9239, -0.3827), (3.341e-07, 0.8315, -0.5556), (3.192e-07, 0.7071, -0.7071), (3.415e-07, 0.5556, -0.8315), (3.043e-07, 0.3827, -0.9239), (3.08e-07, 0.1951, -0.9808), (0.03806, 0.1913, 0.9808), (0.07466, 0.3753, 0.9239), (0.1084, 0.5449, 0.8315), (0.138, 0.6935, 0.7071), (0.1622, 0.8155, 0.5556), (0.1802, 0.9061, 0.3827), (0.1913, 0.9619, 0.1951), (0.1951, 0.9808, 7.55e-08), (0.1913, 0.9619, -0.1951), (0.1802, 0.9061, -0.3827), (0.1622, 0.8155, -0.5556), (0.138, 0.6935, -0.7071), (0.1084, 0.5449, -0.8315), (0.07466, 0.3753, -0.9239), (0.03806, 0.1913, -0.9808), (0.07466, 0.1802, 0.9808), (0.1464, 0.3536, 0.9239), (0.2126, 0.5133, 0.8315), (0.2706, 0.6533, 0.7071), (0.3182, 0.7682, 0.5556), (0.3536, 0.8536, 0.3827), (0.3753, 0.9061, 0.1951), (0.3827, 0.9239, 7.55e-08), (0.3753, 0.9061, -0.1951), (0.3536, 0.8536, -0.3827), (0.3182, 0.7682, -0.5556), (0.2706, 0.6533, -0.7071), (0.2126, 0.5133, -0.8315), (0.1464, 0.3536, -0.9239), (0.07466, 0.1802, -0.9808), (0.1084, 0.1622, 0.9808), (0.2126, 0.3182, 0.9239), (0.3087, 0.4619, 0.8315), (0.3928, 0.5879, 0.7071), (0.4619, 0.6913, 0.5556), (0.5133, 0.7682, 0.3827), (0.5449, 0.8155, 0.1951), (0.5556, 0.8315, 7.55e-08), (0.5449, 0.8155, -0.1951), (0.5133, 0.7682, -0.3827), (0.4619, 0.6913, -0.5556), (0.3928, 0.5879, -0.7071), (0.3087, 0.4619, -0.8315), (0.2126, 0.3182, -0.9239), (0.1084, 0.1622, -0.9808), (0.138, 0.1379, 0.9808), (0.2706, 0.2706, 0.9239), (0.3928, 0.3928, 0.8315), (0.5, 0.5, 0.7071), (0.5879, 0.5879, 0.5556), (0.6533, 0.6533, 0.3827), (0.6935, 0.6935, 0.1951), (0.7071, 0.7071, 7.55e-08), (0.6935, 0.6935, -0.1951), (0.6533, 0.6533, -0.3827), (0.5879, 0.5879, -0.5556), (0.5, 0.5, -0.7071), (0.3928, 0.3928, -0.8315), (0.2706, 0.2706, -0.9239), (0.138, 0.1379, -0.9808), (0.1622, 0.1084, 0.9808), (0.3182, 0.2126, 0.9239), (0.4619, 0.3087, 0.8315), (0.5879, 0.3928, 0.7071), (0.6913, 0.4619, 0.5556), (0.7682, 0.5133, 0.3827), (0.8155, 0.5449, 0.1951), (0.8315, 0.5556, 7.55e-08), (0.8155, 0.5449, -0.1951), (0.7682, 0.5133, -0.3827), (0.6913, 0.4619, -0.5556), (0.5879, 0.3928, -0.7071), (0.4619, 0.3087, -0.8315), (0.3182, 0.2126, -0.9239), (0.1622, 0.1084, -0.9808), (0.1802, 0.07466, 0.9808), (0.3536, 0.1464, 0.9239), (0.5133, 0.2126, 0.8315), (0.6533, 0.2706, 0.7071), (0.7682, 0.3182, 0.5556), (0.8536, 0.3536, 0.3827), (0.9061, 0.3753, 0.1951), (0.9239, 0.3827, 7.55e-08), (0.9061, 0.3753, -0.1951), (0.8536, 0.3536, -0.3827), (0.7682, 0.3182, -0.5556), (0.6533, 0.2706, -0.7071), (0.5133, 0.2126, -0.8315), (0.3536, 0.1464, -0.9239), (0.1802, 0.07466, -0.9808), (0.1913, 0.03806, 0.9808), (0.3753, 0.07466, 0.9239), (0.5449, 0.1084, 0.8315), (0.6935, 0.1379, 0.7071), (0.8155, 0.1622, 0.5556), (0.9061, 0.1802, 0.3827), (0.9619, 0.1913, 0.1951), (0.9808, 0.1951, 7.55e-08), (0.9619, 0.1913, -0.1951), (0.9061, 0.1802, -0.3827), (0.8155, 0.1622, -0.5556), (0.6935, 0.1379, -0.7071), (0.5449, 0.1084, -0.8315), (0.3753, 0.07466, -0.9239), (0.1913, 0.03806, -0.9808), (0.1951, -7.212e-09, 0.9808), (0.3827, 4.122e-08, 0.9239), (0.5556, 2.632e-08, 0.8315), (0.7071, -2.584e-08, 0.7071), (0.8315, -8.544e-08, 0.5556), (0.9239, 6.357e-08, 0.3827), (0.9808, -8.544e-08, 0.1951), (1.0, -1.003e-07, 7.55e-08), (0.9808, -8.544e-08, -0.1951), (0.9239, 6.357e-08, -0.3827), (0.8315, -8.544e-08, -0.5556), (0.7071, -2.584e-08, -0.7071), (0.5556, -1.094e-08, -0.8315), (0.3827, 3.964e-09, -0.9239), (0.1951, 3.964e-09, -0.9808), (0.1913, -0.03806, 0.9808), (0.3753, -0.07466, 0.9239), (0.5449, -0.1084, 0.8315), (0.6935, -0.1379, 0.7071), (0.8155, -0.1622, 0.5556), (0.9061, -0.1802, 0.3827), (0.9619, -0.1913, 0.1951), (0.9808, -0.1951, 7.55e-08), (0.9619, -0.1913, -0.1951), (0.9061, -0.1802, -0.3827), (0.8155, -0.1622, -0.5556), (0.6935, -0.1379, -0.7071), (0.5449, -0.1084, -0.8315), (0.3753, -0.07466, -0.9239), (0.1913, -0.03806, -0.9808), (0.1802, -0.07466, 0.9808), (0.3536, -0.1464, 0.9239), (0.5133, -0.2126, 0.8315), (0.6533, -0.2706, 0.7071), (0.7682, -0.3182, 0.5556), (0.8536, -0.3536, 0.3827), (0.9061, -0.3753, 0.1951), (0.9239, -0.3827, 7.55e-08), (0.9061, -0.3753, -0.1951), (0.8536, -0.3536, -0.3827), (0.7682, -0.3182, -0.5556), (0.6533, -0.2706, -0.7071), (0.5133, -0.2126, -0.8315), (0.3536, -0.1464, -0.9239), (0.1802, -0.07466, -0.9808), (0.1622, -0.1084, 0.9808), (0.3182, -0.2126, 0.9239), (0.4619, -0.3087, 0.8315), (0.5879, -0.3928, 0.7071), (0.6913, -0.4619, 0.5556), (0.7682, -0.5133, 0.3827), (0.8155, -0.5449, 0.1951), (0.8315, -0.5556, 7.55e-08), (0.8155, -0.5449, -0.1951), (0.7682, -0.5133, -0.3827), (0.6913, -0.4619, -0.5556), (0.5879, -0.3928, -0.7071), (0.4619, -0.3087, -0.8315), (0.3182, -0.2126, -0.9239), (0.1622, -0.1084, -0.9808), (0.138, -0.1379, 0.9808), (0.2706, -0.2706, 0.9239), (0.3928, -0.3928, 0.8315), (0.5, -0.5, 0.7071), (0.5879, -0.5879, 0.5556), (0.6533, -0.6533, 0.3827), (0.6935, -0.6935, 0.1951), (0.7071, -0.7071, 7.55e-08), (0.6935, -0.6935, -0.1951), (0.6533, -0.6533, -0.3827), (0.5879, -0.5879, -0.5556), (0.5, -0.5, -0.7071), (0.3928, -0.3928, -0.8315), (0.2706, -0.2706, -0.9239), (0.1379, -0.1379, -0.9808), (0.1084, -0.1622, 0.9808), (0.2126, -0.3182, 0.9239), (0.3087, -0.4619, 0.8315), (0.3928, -0.5879, 0.7071), (0.4619, -0.6913, 0.5556), (0.5133, -0.7682, 0.3827), (0.5449, -0.8155, 0.1951), (0.5556, -0.8315, 7.55e-08), (0.5449, -0.8155, -0.1951), (0.5133, -0.7682, -0.3827), (0.4619, -0.6913, -0.5556), (0.3928, -0.5879, -0.7071), (0.3087, -0.4619, -0.8315), (0.2126, -0.3182, -0.9239), (0.1084, -0.1622, -0.9808), (0.07466, -0.1802, 0.9808), (0.1464, -0.3536, 0.9239), (0.2126, -0.5133, 0.8315), (0.2706, -0.6533, 0.7071), (0.3182, -0.7682, 0.5556), (0.3536, -0.8536, 0.3827), (0.3753, -0.9061, 0.1951), (0.3827, -0.9239, 7.55e-08), (0.3753, -0.9061, -0.1951), (0.3536, -0.8536, -0.3827), (0.3182, -0.7682, -0.5556), (0.2706, -0.6533, -0.7071), (0.2126, -0.5133, -0.8315), (0.1464, -0.3536, -0.9239), (0.07466, -0.1802, -0.9808), (0.03806, -0.1913, 0.9808), (0.07466, -0.3753, 0.9239), (0.1084, -0.5449, 0.8315), (0.1379, -0.6935, 0.7071), (0.1622, -0.8155, 0.5556), (0.1802, -0.9061, 0.3827), (0.1913, -0.9619, 0.1951), (0.1951, -0.9808, 7.55e-08), (0.1913, -0.9619, -0.1951), (0.1802, -0.9061, -0.3827), (0.1622, -0.8155, -0.5556), (0.1379, -0.6935, -0.7071), (0.1084, -0.5449, -0.8315), (0.07466, -0.3753, -0.9239), (0.03806, -0.1913, -0.9808), (3.117e-07, -0.1951, 0.9808), (2.819e-07, -0.3827, 0.9239), (2.819e-07, -0.5556, 0.8315), (1.851e-07, -0.7071, 0.7071), (1.404e-07, -0.8315, 0.5556), (3.192e-07, -0.9239, 0.3827), (9.567e-08, -0.9808, 0.1951), (1.404e-07, -1.0, 7.55e-08), (9.567e-08, -0.9808, -0.1951), (3.192e-07, -0.9239, -0.3827), (1.404e-07, -0.8315, -0.5556), (1.851e-07, -0.7071, -0.7071), (2.596e-07, -0.5556, -0.8315), (2.521e-07, -0.3827, -0.9239), (3.155e-07, -0.1951, -0.9808), (-0.03806, -0.1913, 0.9808), (-0.07466, -0.3753, 0.9239), (-0.1084, -0.5449, 0.8315), (-0.1379, -0.6935, 0.7071), (-0.1622, -0.8155, 0.5556), (-0.1802, -0.9061, 0.3827), (-0.1913, -0.9619, 0.1951), (-0.1951, -0.9808, 7.55e-08), (-0.1913, -0.9619, -0.1951), (-0.1802, -0.9061, -0.3827), (-0.1622, -0.8155, -0.5556), (-0.1379, -0.6935, -0.7071), (-0.1084, -0.5449, -0.8315), (-0.07466, -0.3753, -0.9239), (-0.03806, -0.1913, -0.9808), (2.011e-07, -3.01e-07, 1.0), (-0.07466, -0.1802, 0.9808), (-0.1464, -0.3536, 0.9239), (-0.2126, -0.5133, 0.8315), (-0.2706, -0.6533, 0.7071), (-0.3182, -0.7682, 0.5556), (-0.3536, -0.8536, 0.3827), (-0.3753, -0.9061, 0.1951), (-0.3827, -0.9239, 7.55e-08), (-0.3753, -0.9061, -0.1951), (-0.3536, -0.8536, -0.3827), (-0.3182, -0.7682, -0.5556), (-0.2706, -0.6533, -0.7071), (-0.2126, -0.5133, -0.8315), (-0.1464, -0.3536, -0.9239), (-0.07466, -0.1802, -0.9808), (-0.1084, -0.1622, 0.9808), (-0.2126, -0.3182, 0.9239), (-0.3087, -0.4619, 0.8315), (-0.3928, -0.5879, 0.7071), (-0.4619, -0.6913, 0.5556), (-0.5133, -0.7682, 0.3827), (-0.5449, -0.8155, 0.1951), (-0.5556, -0.8315, 7.55e-08), (-0.5449, -0.8155, -0.1951), (-0.5133, -0.7682, -0.3827), (-0.4619, -0.6913, -0.5556), (-0.3928, -0.5879, -0.7071), (-0.3087, -0.4619, -0.8315), (-0.2126, -0.3182, -0.9239), (-0.1084, -0.1622, -0.9808), (-0.1379, -0.1379, 0.9808), (-0.2706, -0.2706, 0.9239), (-0.3928, -0.3928, 0.8315), (-0.5, -0.5, 0.7071), (-0.5879, -0.5879, 0.5556), (-0.6533, -0.6533, 0.3827), (-0.6935, -0.6935, 0.1951), (-0.7071, -0.7071, 7.55e-08), (-0.6935, -0.6935, -0.1951), (-0.6533, -0.6533, -0.3827), (-0.5879, -0.5879, -0.5556), (-0.5, -0.5, -0.7071), (-0.3928, -0.3928, -0.8315), (-0.2706, -0.2706, -0.9239), (-0.1379, -0.1379, -0.9808), (-0.1622, -0.1084, 0.9808), (-0.3182, -0.2126, 0.9239), (-0.4619, -0.3087, 0.8315), (-0.5879, -0.3928, 0.7071), (-0.6913, -0.4619, 0.5556), (-0.7682, -0.5133, 0.3827), (-0.8155, -0.5449, 0.1951), (-0.8315, -0.5556, 7.55e-08), (-0.8155, -0.5449, -0.1951), (-0.7682, -0.5133, -0.3827), (-0.6913, -0.4619, -0.5556), (-0.5879, -0.3928, -0.7071), (-0.4619, -0.3087, -0.8315), (-0.3182, -0.2126, -0.9239), (-0.1622, -0.1084, -0.9808), (-0.1802, -0.07466, 0.9808), (-0.3536, -0.1464, 0.9239), (-0.5133, -0.2126, 0.8315), (-0.6533, -0.2706, 0.7071), (-0.7682, -0.3182, 0.5556), (-0.8536, -0.3536, 0.3827), (-0.9061, -0.3753, 0.1951), (-0.9239, -0.3827, 7.55e-08), (-0.9061, -0.3753, -0.1951), (-0.8536, -0.3536, -0.3827), (-0.7682, -0.3182, -0.5556), (-0.6533, -0.2706, -0.7071), (-0.5133, -0.2126, -0.8315), (-0.3536, -0.1464, -0.9239), (-0.1802, -0.07466, -0.9808), (-0.1913, -0.03806, 0.9808), (-0.3753, -0.07466, 0.9239), (-0.5449, -0.1084, 0.8315), (-0.6935, -0.1379, 0.7071), (-0.8155, -0.1622, 0.5556), (-0.9061, -0.1802, 0.3827), (-0.9619, -0.1913, 0.1951), (-0.9808, -0.1951, 7.55e-08), (-0.9619, -0.1913, -0.1951), (-0.9061, -0.1802, -0.3827), (-0.8155, -0.1622, -0.5556), (-0.6935, -0.1379, -0.7071), (-0.5449, -0.1084, -0.8315), (-0.3753, -0.07466, -0.9239), (-0.1913, -0.03806, -0.9808)], [], [(7, 6, 22, 23), (5, 4, 20, 21), (3, 2, 18, 19), (14, 13, 29, 30), (1, 0, 16, 17), (12, 11, 27, 28), (10, 9, 25, 26), (8, 7, 23, 24), (6, 5, 21, 22), (4, 3, 19, 20), (2, 1, 17, 18), (13, 12, 28, 29), (11, 10, 26, 27), (9, 8, 24, 25), (18, 17, 32, 33), (29, 28, 43, 44), (27, 26, 41, 42), (25, 24, 39, 40), (23, 22, 37, 38), (21, 20, 35, 36), (19, 18, 33, 34), (30, 29, 44, 45), (17, 16, 31, 32), (28, 27, 42, 43), (26, 25, 40, 41), (24, 23, 38, 39), (22, 21, 36, 37), (20, 19, 34, 35), (33, 32, 47, 48), (44, 43, 58, 59), (42, 41, 56, 57), (40, 39, 54, 55), (38, 37, 52, 53), (36, 35, 50, 51), (34, 33, 48, 49), (45, 44, 59, 60), (32, 31, 46, 47), (43, 42, 57, 58), (41, 40, 55, 56), (39, 38, 53, 54), (37, 36, 51, 52), (35, 34, 49, 50), (48, 47, 62, 63), (59, 58, 73, 74), (57, 56, 71, 72), (55, 54, 69, 70), (53, 52, 67, 68), (51, 50, 65, 66), (49, 48, 63, 64), (60, 59, 74, 75), (47, 46, 61, 62), (58, 57, 72, 73), (56, 55, 70, 71), (54, 53, 68, 69), (52, 51, 66, 67), (50, 49, 64, 65), (63, 62, 77, 78), (74, 73, 88, 89), (72, 71, 86, 87), (70, 69, 84, 85), (68, 67, 82, 83), (66, 65, 80, 81), (64, 63, 78, 79), (75, 74, 89, 90), (62, 61, 76, 77), (73, 72, 87, 88), (71, 70, 85, 86), (69, 68, 83, 84), (67, 66, 81, 82), (65, 64, 79, 80), (78, 77, 92, 93), (89, 88, 103, 104), (87, 86, 101, 102), (85, 84, 99, 100), (83, 82, 97, 98), (81, 80, 95, 96), (79, 78, 93, 94), (90, 89, 104, 105), (77, 76, 91, 92), (88, 87, 102, 103), (86, 85, 100, 101), (84, 83, 98, 99), (82, 81, 96, 97), (80, 79, 94, 95), (93, 92, 107, 108), (104, 103, 118, 119), (102, 101, 116, 117), (100, 99, 114, 115), (98, 97, 112, 113), (96, 95, 110, 111), (94, 93, 108, 109), (105, 104, 119, 120), (92, 91, 106, 107), (103, 102, 117, 118), (101, 100, 115, 116), (99, 98, 113, 114), (97, 96, 111, 112), (95, 94, 109, 110), (108, 107, 122, 123), (119, 118, 133, 134), (117, 116, 131, 132), (115, 114, 129, 130), (113, 112, 127, 128), (111, 110, 125, 126), (109, 108, 123, 124), (120, 119, 134, 135), (107, 106, 121, 122), (118, 117, 132, 133), (116, 115, 130, 131), (114, 113, 128, 129), (112, 111, 126, 127), (110, 109, 124, 125), (123, 122, 137, 138), (134, 133, 148, 149), (132, 131, 146, 147), (130, 129, 144, 145), (128, 127, 142, 143), (126, 125, 140, 141), (124, 123, 138, 139), (135, 134, 149, 150), (122, 121, 136, 137), (133, 132, 147, 148), (131, 130, 145, 146), (129, 128, 143, 144), (127, 126, 141, 142), (125, 124, 139, 140), (138, 137, 152, 153), (149, 148, 163, 164), (147, 146, 161, 162), (145, 144, 159, 160), (143, 142, 157, 158), (141, 140, 155, 156), (139, 138, 153, 154), (150, 149, 164, 165), (137, 136, 151, 152), (148, 147, 162, 163), (146, 145, 160, 161), (144, 143, 158, 159), (142, 141, 156, 157), (140, 139, 154, 155), (153, 152, 167, 168), (164, 163, 178, 179), (162, 161, 176, 177), (160, 159, 174, 175), (158, 157, 172, 173), (156, 155, 170, 171), (154, 153, 168, 169), (165, 164, 179, 180), (152, 151, 166, 167), (163, 162, 177, 178), (161, 160, 175, 176), (159, 158, 173, 174), (157, 156, 171, 172), (155, 154, 169, 170), (168, 167, 182, 183), (179, 178, 193, 194), (177, 176, 191, 192), (175, 174, 189, 190), (173, 172, 187, 188), (171, 170, 185, 186), (169, 168, 183, 184), (180, 179, 194, 195), (167, 166, 181, 182), (178, 177, 192, 193), (176, 175, 190, 191), (174, 173, 188, 189), (172, 171, 186, 187), (170, 169, 184, 185), (183, 182, 197, 198), (194, 193, 208, 209), (192, 191, 206, 207), (190, 189, 204, 205), (188, 187, 202, 203), (186, 185, 200, 201), (184, 183, 198, 199), (195, 194, 209, 210), (182, 181, 196, 197), (193, 192, 207, 208), (191, 190, 205, 206), (189, 188, 203, 204), (187, 186, 201, 202), (185, 184, 199, 200), (198, 197, 212, 213), (209, 208, 223, 224), (207, 206, 221, 222), (205, 204, 219, 220), (203, 202, 217, 218), (201, 200, 215, 216), (199, 198, 213, 214), (210, 209, 224, 225), (197, 196, 211, 212), (208, 207, 222, 223), (206, 205, 220, 221), (204, 203, 218, 219), (202, 201, 216, 217), (200, 199, 214, 215), (213, 212, 227, 228), (224, 223, 238, 239), (222, 221, 236, 237), (220, 219, 234, 235), (218, 217, 232, 233), (216, 215, 230, 231), (214, 213, 228, 229), (225, 224, 239, 240), (212, 211, 226, 227), (223, 222, 237, 238), (221, 220, 235, 236), (219, 218, 233, 234), (217, 216, 231, 232), (215, 214, 229, 230), (228, 227, 242, 243), (239, 238, 253, 254), (237, 236, 251, 252), (235, 234, 249, 250), (233, 232, 247, 248), (231, 230, 245, 246), (229, 228, 243, 244), (240, 239, 254, 255), (227, 226, 241, 242), (238, 237, 252, 253), (236, 235, 250, 251), (234, 233, 248, 249), (232, 231, 246, 247), (230, 229, 244, 245), (243, 242, 257, 258), (254, 253, 268, 269), (252, 251, 266, 267), (250, 249, 264, 265), (248, 247, 262, 263), (246, 245, 260, 261), (244, 243, 258, 259), (255, 254, 269, 270), (242, 241, 256, 257), (253, 252, 267, 268), (251, 250, 265, 266), (249, 248, 263, 264), (247, 246, 261, 262), (245, 244, 259, 260), (258, 257, 272, 273), (269, 268, 283, 284), (267, 266, 281, 282), (265, 264, 279, 280), (263, 262, 277, 278), (261, 260, 275, 276), (259, 258, 273, 274), (270, 269, 284, 285), (257, 256, 271, 272), (268, 267, 282, 283), (266, 265, 280, 281), (264, 263, 278, 279), (262, 261, 276, 277), (260, 259, 274, 275), (273, 272, 287, 288), (284, 283, 298, 299), (282, 281, 296, 297), (280, 279, 294, 295), (278, 277, 292, 293), (276, 275, 290, 291), (274, 273, 288, 289), (285, 284, 299, 300), (272, 271, 286, 287), (283, 282, 297, 298), (281, 280, 295, 296), (279, 278, 293, 294), (277, 276, 291, 292), (275, 274, 289, 290), (288, 287, 302, 303), (299, 298, 313, 314), (297, 296, 311, 312), (295, 294, 309, 310), (293, 292, 307, 308), (291, 290, 305, 306), (289, 288, 303, 304), (300, 299, 314, 315), (287, 286, 301, 302), (298, 297, 312, 313), (296, 295, 310, 311), (294, 293, 308, 309), (292, 291, 306, 307), (290, 289, 304, 305), (303, 302, 317, 318), (314, 313, 328, 329), (312, 311, 326, 327), (310, 309, 324, 325), (308, 307, 322, 323), (306, 305, 320, 321), (304, 303, 318, 319), (315, 314, 329, 330), (302, 301, 316, 317), (313, 312, 327, 328), (311, 310, 325, 326), (309, 308, 323, 324), (307, 306, 321, 322), (305, 304, 319, 320), (318, 317, 332, 333), (329, 328, 343, 344), (327, 326, 341, 342), (325, 324, 339, 340), (323, 322, 337, 338), (321, 320, 335, 336), (319, 318, 333, 334), (330, 329, 344, 345), (317, 316, 331, 332), (328, 327, 342, 343), (326, 325, 340, 341), (324, 323, 338, 339), (322, 321, 336, 337), (320, 319, 334, 335), (333, 332, 347, 348), (344, 343, 358, 359), (342, 341, 356, 357), (340, 339, 354, 355), (338, 337, 352, 353), (336, 335, 350, 351), (334, 333, 348, 349), (345, 344, 359, 360), (332, 331, 346, 347), (343, 342, 357, 358), (341, 340, 355, 356), (339, 338, 353, 354), (337, 336, 351, 352), (335, 334, 349, 350), (348, 347, 362, 363), (359, 358, 373, 374), (357, 356, 371, 372), (355, 354, 369, 370), (353, 352, 367, 368), (351, 350, 365, 366), (349, 348, 363, 364), (360, 359, 374, 375), (347, 346, 361, 362), (358, 357, 372, 373), (356, 355, 370, 371), (354, 353, 368, 369), (352, 351, 366, 367), (350, 349, 364, 365), (363, 362, 377, 378), (374, 373, 388, 389), (372, 371, 386, 387), (370, 369, 384, 385), (368, 367, 382, 383), (366, 365, 380, 381), (364, 363, 378, 379), (375, 374, 389, 390), (362, 361, 376, 377), (373, 372, 387, 388), (371, 370, 385, 386), (369, 368, 383, 384), (367, 366, 381, 382), (365, 364, 379, 380), (378, 377, 393, 394), (389, 388, 404, 405), (387, 386, 402, 403), (385, 384, 400, 401), (383, 382, 398, 399), (381, 380, 396, 397), (379, 378, 394, 395), (390, 389, 405, 406), (377, 376, 392, 393), (388, 387, 403, 404), (386, 385, 401, 402), (384, 383, 399, 400), (382, 381, 397, 398), (380, 379, 395, 396), (394, 393, 408, 409), (405, 404, 419, 420), (403, 402, 417, 418), (401, 400, 415, 416), (399, 398, 413, 414), (397, 396, 411, 412), (395, 394, 409, 410), (406, 405, 420, 421), (393, 392, 407, 408), (404, 403, 418, 419), (402, 401, 416, 417), (400, 399, 414, 415), (398, 397, 412, 413), (396, 395, 410, 411), (409, 408, 423, 424), (420, 419, 434, 435), (418, 417, 432, 433), (416, 415, 430, 431), (414, 413, 428, 429), (412, 411, 426, 427), (410, 409, 424, 425), (421, 420, 435, 436), (408, 407, 422, 423), (419, 418, 433, 434), (417, 416, 431, 432), (415, 414, 429, 430), (413, 412, 427, 428), (411, 410, 425, 426), (424, 423, 438, 439), (435, 434, 449, 450), (433, 432, 447, 448), (431, 430, 445, 446), (429, 428, 443, 444), (427, 426, 441, 442), (425, 424, 439, 440), (436, 435, 450, 451), (423, 422, 437, 438), (434, 433, 448, 449), (432, 431, 446, 447), (430, 429, 444, 445), (428, 427, 442, 443), (426, 425, 440, 441), (439, 438, 453, 454), (450, 449, 464, 465), (448, 447, 462, 463), (446, 445, 460, 461), (444, 443, 458, 459), (442, 441, 456, 457), (440, 439, 454, 455), (451, 450, 465, 466), (438, 437, 452, 453), (449, 448, 463, 464), (447, 446, 461, 462), (445, 444, 459, 460), (443, 442, 457, 458), (441, 440, 455, 456), (454, 453, 468, 469), (465, 464, 479, 480), (463, 462, 477, 478), (461, 460, 475, 476), (459, 458, 473, 474), (457, 456, 471, 472), (455, 454, 469, 470), (466, 465, 480, 481), (453, 452, 467, 468), (464, 463, 478, 479), (462, 461, 476, 477), (460, 459, 474, 475), (458, 457, 472, 473), (456, 455, 470, 471), (15, 14, 30), (0, 391, 16), (16, 391, 31), (15, 30, 45), (31, 391, 46), (15, 45, 60), (46, 391, 61), (15, 60, 75), (61, 391, 76), (15, 75, 90), (76, 391, 91), (15, 90, 105), (91, 391, 106), (15, 105, 120), (106, 391, 121), (15, 120, 135), (121, 391, 136), (15, 135, 150), (136, 391, 151), (15, 150, 165), (151, 391, 166), (15, 165, 180), (166, 391, 181), (15, 180, 195), (181, 391, 196), (15, 195, 210), (196, 391, 211), (15, 210, 225), (211, 391, 226), (15, 225, 240), (226, 391, 241), (15, 240, 255), (241, 391, 256), (15, 255, 270), (256, 391, 271), (15, 270, 285), (271, 391, 286), (15, 285, 300), (286, 391, 301), (15, 300, 315), (301, 391, 316), (15, 315, 330), (316, 391, 331), (15, 330, 345), (331, 391, 346), (15, 345, 360), (346, 391, 361), (15, 360, 375), (361, 391, 376), (15, 375, 390), (376, 391, 392), (15, 390, 406), (392, 391, 407), (15, 406, 421), (407, 391, 422), (15, 421, 436), (422, 391, 437), (15, 436, 451), (437, 391, 452), (15, 451, 466), (452, 391, 467), (15, 466, 481), (469, 468, 1, 2), (480, 479, 12, 13), (467, 391, 0), (478, 477, 10, 11), (476, 475, 8, 9), (474, 473, 6, 7), (472, 471, 4, 5), (470, 469, 2, 3), (481, 480, 13, 14), (468, 467, 0, 1), (479, 478, 11, 12), (477, 476, 9, 10), (475, 474, 7, 8), (473, 472, 5, 6), (471, 470, 3, 4), (15, 481, 14)])
me_sphere.polygons.foreach_set('use_smooth', [True] * 512)
me_sphere.materials.append(mat_hinge)
me_sphere.use_remesh_preserve_volume = False
me_sphere.use_remesh_preserve_attributes = False
me_sphere.use_mirror_vertex_groups = False
me_sphere.update()
me_plane = bpy.data.meshes.new('Plane')
me_plane.from_pydata([(-1.0, -1.0, 0.0), (1.0, -1.0, 0.0), (-1.0, 0.8208, 0.6628), (1.0, 0.8208, 0.6628), (-1.0, 0.0, -0.01022), (1.0, 0.0, -0.01022), (-0.9603, -1.0, 0.0), (-0.9603, 0.8208, 0.6628), (-0.9603, 0.0, -0.01022), (0.9522, -1.0, 0.0), (0.9522, 0.8208, 0.6628), (0.9522, 0.0, -0.01022), (1.0, 0.7726, 0.6238), (-1.0, 0.7726, 0.6238), (-0.9603, 0.7726, 0.6238), (0.9522, 0.7726, 0.6238), (-1.0, -0.9444, 0.0), (1.0, -0.9444, 0.0), (-0.9603, -0.9444, 0.0), (0.9522, -0.9444, 0.0), (1.0, -0.03202, 0.0), (-0.9603, -0.03202, 0.0), (0.9522, -0.03202, 0.0), (-1.0, -0.03202, 0.0), (-1.0, 0.04828, 0.03899), (1.0, 0.04828, 0.03899), (-0.9603, 0.04828, 0.03899), (0.9522, 0.04828, 0.03899), (-1.0, -1.0, -0.019), (1.0, -1.0, -0.019), (-1.0, 0.8328, 0.648), (1.0, 0.8328, 0.648), (-1.0, 0.00633, -0.02813), (1.0, 0.00633, -0.02813), (-0.9603, -1.0, -0.019), (-0.9603, 0.8328, 0.648), (-0.9603, 0.00633, -0.02813), (0.9522, -1.0, -0.019), (0.9522, 0.8328, 0.648), (0.9522, 0.00633, -0.02813), (1.0, 0.7845, 0.609), (-1.0, 0.7845, 0.609), (-0.9603, 0.7845, 0.609), (0.9522, 0.7845, 0.609), (-1.0, -0.9444, -0.019), (1.0, -0.9444, -0.019), (-0.9603, -0.9444, -0.019), (0.9522, -0.9444, -0.019), (1.0, -0.03202, -0.019), (-0.9603, -0.03202, -0.019), (0.9522, -0.03202, -0.019), (-1.0, -0.03202, -0.019), (-1.0, 0.06022, 0.02421), (1.0, 0.06022, 0.02421), (-0.9603, 0.06022, 0.02421), (0.9522, 0.06022, 0.02421), (-0.9774, 0.8208, 0.6628), (-0.9774, 0.0, -0.01022), (-0.9774, -1.0, 0.0), (-0.9774, 0.7726, 0.6238), (-0.9774, -0.9444, 0.0), (-0.9774, -0.03202, 0.0), (-0.9774, 0.04828, 0.03899), (-0.9774, 0.8328, 0.648), (-0.9774, 0.00633, -0.02813), (-0.9774, -1.0, -0.019), (-0.9774, 0.7845, 0.609), (-0.9774, -0.9444, -0.019), (-0.9774, -0.03202, -0.019), (-0.9774, 0.06022, 0.02421), (1.0, 0.7967, 0.6433), (-0.9603, 0.7967, 0.6433), (0.9522, 0.7967, 0.6433), (-1.0, 0.7967, 0.6433), (1.0, 0.8086, 0.6285), (-0.9603, 0.8086, 0.6285), (0.9522, 0.8086, 0.6285), (-1.0, 0.8086, 0.6285), (-0.9774, 0.7967, 0.6433), (-0.9774, 0.8086, 0.6285), (0.9761, -1.0, 0.0), (0.9761, 0.8208, 0.6628), (0.9761, 0.0, -0.01022), (0.9761, 0.7726, 0.6238), (0.9761, -0.9444, 0.0), (0.9761, -0.03202, 0.0), (0.9761, 0.04828, 0.03899), (0.9761, -1.0, -0.019), (0.9761, 0.8328, 0.648), (0.9761, 0.00633, -0.02813), (0.9761, 0.7845, 0.609), (0.9761, -0.9444, -0.019), (0.9761, -0.03202, -0.019), (0.9761, 0.06022, 0.02421), (0.9761, 0.7967, 0.6433), (0.9761, 0.8086, 0.6285), (-1.0, -0.9722, 0.0), (1.0, -0.9722, 0.0), (-0.9603, -0.9722, 0.0), (0.9522, -0.9722, 0.0), (-1.0, -0.9722, -0.019), (1.0, -0.9722, -0.019), (-0.9603, -0.9722, -0.019), (0.9522, -0.9722, -0.019), (-0.9774, -0.9722, 0.0), (-0.9774, -0.9722, -0.019), (0.9761, -0.9722, 0.0), (0.9761, -0.9722, -0.019), (-1.0, 0.004307, 0.01418), (1.0, 0.004307, 0.01418), (-0.9603, 0.004307, 0.01418), (0.9522, 0.004307, 0.01418), (-1.0, 0.01267, -0.002598), (1.0, 0.01267, -0.002598), (-0.9603, 0.01267, -0.002598), (0.9522, 0.01267, -0.002598), (-0.9774, 0.004307, 0.01418), (-0.9774, 0.01267, -0.002598), (0.9761, 0.004307, 0.01418), (0.9761, 0.01267, -0.002598), (1.0, -0.002756, 0.0), (-0.9603, -0.002756, 0.0), (0.9522, -0.002756, 0.0), (-1.0, -0.002756, 0.0), (1.0, 0.0004087, -0.01846), (-0.9603, 0.0004087, -0.01846), (0.9522, 0.0004087, -0.01846), (-1.0, 0.0004087, -0.01846), (-0.9774, -0.002756, 0.0), (-0.9774, 0.0004087, -0.01846), (0.9761, -0.002756, 0.0), (0.9761, 0.0004087, -0.01846)], [], [(94, 70, 3, 81), (130, 120, 5, 82), (78, 71, 7, 56), (128, 121, 8, 57), (71, 72, 10, 7), (121, 122, 11, 8), (86, 25, 12, 83), (62, 26, 14, 59), (26, 27, 15, 14), (106, 97, 17, 84), (104, 98, 18, 60), (98, 99, 19, 18), (84, 17, 20, 85), (60, 18, 21, 61), (18, 19, 22, 21), (118, 109, 25, 86), (116, 110, 26, 62), (110, 111, 27, 26), (95, 74, 40, 90), (131, 124, 48, 92), (79, 75, 42, 66), (129, 125, 49, 68), (75, 76, 43, 42), (125, 126, 50, 49), (90, 40, 53, 93), (66, 42, 54, 69), (42, 43, 55, 54), (107, 101, 29, 87), (105, 102, 34, 65), (102, 103, 37, 34), (92, 48, 45, 91), (68, 49, 46, 67), (49, 50, 47, 46), (119, 113, 33, 89), (117, 114, 36, 64), (114, 115, 39, 36), (96, 16, 44, 100), (80, 9, 37, 87), (70, 12, 40, 74), (56, 7, 35, 63), (108, 24, 52, 112), (120, 20, 48, 124), (58, 0, 28, 65), (7, 10, 38, 35), (9, 6, 34, 37), (81, 3, 31, 88), (12, 25, 53, 40), (73, 2, 30, 77), (16, 23, 51, 44), (97, 1, 29, 101), (20, 17, 45, 48), (123, 4, 32, 127), (24, 13, 41, 52), (109, 5, 33, 113), (73, 78, 56, 2), (123, 128, 57, 4), (24, 62, 59, 13), (96, 104, 60, 16), (16, 60, 61, 23), (108, 116, 62, 24), (77, 79, 66, 41), (127, 129, 68, 51), (41, 66, 69, 52), (100, 105, 65, 28), (51, 68, 67, 44), (112, 117, 64, 32), (2, 56, 63, 30), (6, 58, 65, 34), (83, 12, 70, 94), (59, 14, 71, 78), (14, 15, 72, 71), (88, 31, 74, 95), (63, 35, 75, 79), (35, 38, 76, 75), (3, 70, 74, 31), (13, 73, 77, 41), (13, 59, 78, 73), (30, 63, 79, 77), (72, 94, 81, 10), (122, 130, 82, 11), (27, 86, 83, 15), (99, 106, 84, 19), (19, 84, 85, 22), (111, 118, 86, 27), (76, 95, 90, 43), (126, 131, 92, 50), (43, 90, 93, 55), (103, 107, 87, 37), (50, 92, 91, 47), (115, 119, 89, 39), (1, 80, 87, 29), (10, 81, 88, 38), (15, 83, 94, 72), (38, 88, 95, 76), (80, 1, 97, 106), (58, 6, 98, 104), (6, 9, 99, 98), (91, 45, 101, 107), (67, 46, 102, 105), (46, 47, 103, 102), (0, 96, 100, 28), (17, 97, 101, 45), (0, 58, 104, 96), (44, 67, 105, 100), (9, 80, 106, 99), (47, 91, 107, 103), (82, 5, 109, 118), (57, 8, 110, 116), (8, 11, 111, 110), (93, 53, 113, 119), (69, 54, 114, 117), (54, 55, 115, 114), (4, 108, 112, 32), (25, 109, 113, 53), (4, 57, 116, 108), (52, 69, 117, 112), (11, 82, 118, 111), (55, 93, 119, 115), (85, 20, 120, 130), (61, 21, 121, 128), (21, 22, 122, 121), (89, 33, 124, 131), (64, 36, 125, 129), (36, 39, 126, 125), (5, 120, 124, 33), (23, 123, 127, 51), (23, 61, 128, 123), (32, 64, 129, 127), (22, 85, 130, 122), (39, 89, 131, 126)])
me_plane.polygons.foreach_set('use_smooth', [True] * 130)
_uv = me_plane.uv_layers.new(name='UVMap')
_uv.uv.foreach_set('vector', [0.9615, 0.9848, 0.9731, 0.9848, 0.9731, 0.9999, 0.9615, 0.9999, 0.9615, 0.4788, 0.9731, 0.4788, 0.9731, 0.4866, 0.9615, 0.4866, 0.01109, 0.9848, 0.0194, 0.9848, 0.0194, 0.9999, 0.01109, 0.9999, 0.01109, 0.4788, 0.0194, 0.4788, 0.0194, 0.4866, 0.01109, 0.4866, 0.0194, 0.9848, 0.9499, 0.9848, 0.9499, 0.9999, 0.0194, 0.9999, 0.0194, 0.4788, 0.9499, 0.4788, 0.9499, 0.4866, 0.0194, 0.4866, 0.9615, 0.5168, 0.9731, 0.5168, 0.9731, 0.9697, 0.9615, 0.9697, 0.01109, 0.5168, 0.0194, 0.5168, 0.0194, 0.9697, 0.01109, 0.9697, 0.0194, 0.5168, 0.9499, 0.5168, 0.9499, 0.9697, 0.0194, 0.9697, 0.9615, 0.01361, 0.9731, 0.01361, 0.9731, 0.02713, 0.9615, 0.02713, 0.01109, 0.01361, 0.0194, 0.01361, 0.0194, 0.02713, 0.01109, 0.02713, 0.0194, 0.01361, 0.9499, 0.01361, 0.9499, 0.02713, 0.0194, 0.02713, 0.9615, 0.02713, 0.9731, 0.02713, 0.9731, 0.471, 0.9615, 0.471, 0.01109, 0.02713, 0.0194, 0.02713, 0.0194, 0.471, 0.01109, 0.471, 0.0194, 0.02713, 0.9499, 0.02713, 0.9499, 0.471, 0.0194, 0.471, 0.9615, 0.4976, 0.9731, 0.4976, 0.9731, 0.5168, 0.9615, 0.5168, 0.01109, 0.4976, 0.0194, 0.4976, 0.0194, 0.5168, 0.01109, 0.5168, 0.0194, 0.4976, 0.9499, 0.4976, 0.9499, 0.5168, 0.0194, 0.5168, 0.9615, 0.9848, 0.9731, 0.9848, 0.9731, 0.9697, 0.9615, 0.9697, 0.9615, 0.4788, 0.9731, 0.4788, 0.9731, 0.471, 0.9615, 0.471, 0.01109, 0.9848, 0.0194, 0.9848, 0.0194, 0.9697, 0.01109, 0.9697, 0.01109, 0.4788, 0.0194, 0.4788, 0.0194, 0.471, 0.01109, 0.471, 0.0194, 0.9848, 0.9499, 0.9848, 0.9499, 0.9697, 0.0194, 0.9697, 0.0194, 0.4788, 0.9499, 0.4788, 0.9499, 0.471, 0.0194, 0.471, 0.9615, 0.9697, 0.9731, 0.9697, 0.9731, 0.5168, 0.9615, 0.5168, 0.01109, 0.9697, 0.0194, 0.9697, 0.0194, 0.5168, 0.01109, 0.5168, 0.0194, 0.9697, 0.9499, 0.9697, 0.9499, 0.5168, 0.0194, 0.5168, 0.9615, 0.01361, 0.9731, 0.01361, 0.9731, 9.875e-05, 0.9615, 9.875e-05, 0.01109, 0.01361, 0.0194, 0.01361, 0.0194, 9.864e-05, 0.01109, 9.863e-05, 0.0194, 0.01361, 0.9499, 0.01361, 0.9499, 9.875e-05, 0.0194, 9.864e-05, 0.9615, 0.471, 0.9731, 0.471, 0.9731, 0.02713, 0.9615, 0.02713, 0.01109, 0.471, 0.0194, 0.471, 0.0194, 0.02713, 0.01109, 0.02713, 0.0194, 0.471, 0.9499, 0.471, 0.9499, 0.02713, 0.0194, 0.02713, 0.9615, 0.4976, 0.9731, 0.4976, 0.9731, 0.4866, 0.9615, 0.4866, 0.01109, 0.4976, 0.0194, 0.4976, 0.0194, 0.4866, 0.01109, 0.4866, 0.0194, 0.4976, 0.9499, 0.4976, 0.9499, 0.4866, 0.0194, 0.4866, 9.872e-05, 0.01361, 9.872e-05, 0.02713, 9.872e-05, 0.02713, 9.872e-05, 0.01361, 0.9615, 9.875e-05, 0.9499, 9.875e-05, 0.9499, 9.875e-05, 0.9615, 9.875e-05, 0.9731, 0.9848, 0.9731, 0.9697, 0.9731, 0.9697, 0.9731, 0.9848, 0.01109, 0.9999, 0.0194, 0.9999, 0.0194, 0.9999, 0.01109, 0.9999, 9.869e-05, 0.4976, 9.869e-05, 0.5168, 9.869e-05, 0.5168, 9.869e-05, 0.4976, 0.9731, 0.4788, 0.9731, 0.471, 0.9731, 0.471, 0.9731, 0.4788, 0.01109, 9.863e-05, 9.872e-05, 9.863e-05, 9.872e-05, 9.863e-05, 0.01109, 9.863e-05, 0.0194, 0.9999, 0.9499, 0.9999, 0.9499, 0.9999, 0.0194, 0.9999, 0.9499, 9.875e-05, 0.0194, 9.864e-05, 0.0194, 9.864e-05, 0.9499, 9.875e-05, 0.9615, 0.9999, 0.9731, 0.9999, 0.9731, 0.9999, 0.9615, 0.9999, 0.9731, 0.9697, 0.9731, 0.5168, 0.9731, 0.5168, 0.9731, 0.9697, 9.863e-05, 0.9848, 9.863e-05, 0.9999, 9.863e-05, 0.9999, 9.863e-05, 0.9848, 9.872e-05, 0.02713, 9.869e-05, 0.471, 9.869e-05, 0.471, 9.872e-05, 0.02713, 0.9731, 0.01361, 0.9731, 9.875e-05, 0.9731, 9.875e-05, 0.9731, 0.01361, 0.9731, 0.471, 0.9731, 0.02713, 0.9731, 0.02713, 0.9731, 0.471, 9.869e-05, 0.4788, 9.869e-05, 0.4866, 9.869e-05, 0.4866, 9.869e-05, 0.4788, 9.869e-05, 0.5168, 9.864e-05, 0.9697, 9.864e-05, 0.9697, 9.869e-05, 0.5168, 0.9731, 0.4976, 0.9731, 0.4866, 0.9731, 0.4866, 0.9731, 0.4976, 9.863e-05, 0.9848, 0.01109, 0.9848, 0.01109, 0.9999, 9.863e-05, 0.9999, 9.869e-05, 0.4788, 0.01109, 0.4788, 0.01109, 0.4866, 9.869e-05, 0.4866, 9.869e-05, 0.5168, 0.01109, 0.5168, 0.01109, 0.9697, 9.864e-05, 0.9697, 9.872e-05, 0.01361, 0.01109, 0.01361, 0.01109, 0.02713, 9.872e-05, 0.02713, 9.872e-05, 0.02713, 0.01109, 0.02713, 0.01109, 0.471, 9.869e-05, 0.471, 9.869e-05, 0.4976, 0.01109, 0.4976, 0.01109, 0.5168, 9.869e-05, 0.5168, 9.863e-05, 0.9848, 0.01109, 0.9848, 0.01109, 0.9697, 9.864e-05, 0.9697, 9.869e-05, 0.4788, 0.01109, 0.4788, 0.01109, 0.471, 9.869e-05, 0.471, 9.864e-05, 0.9697, 0.01109, 0.9697, 0.01109, 0.5168, 9.869e-05, 0.5168, 9.872e-05, 0.01361, 0.01109, 0.01361, 0.01109, 9.863e-05, 9.872e-05, 9.863e-05, 9.869e-05, 0.471, 0.01109, 0.471, 0.01109, 0.02713, 9.872e-05, 0.02713, 9.869e-05, 0.4976, 0.01109, 0.4976, 0.01109, 0.4866, 9.869e-05, 0.4866, 9.863e-05, 0.9999, 0.01109, 0.9999, 0.01109, 0.9999, 9.863e-05, 0.9999, 0.0194, 9.864e-05, 0.01109, 9.863e-05, 0.01109, 9.863e-05, 0.0194, 9.864e-05, 0.9615, 0.9697, 0.9731, 0.9697, 0.9731, 0.9848, 0.9615, 0.9848, 0.01109, 0.9697, 0.0194, 0.9697, 0.0194, 0.9848, 0.01109, 0.9848, 0.0194, 0.9697, 0.9499, 0.9697, 0.9499, 0.9848, 0.0194, 0.9848, 0.9615, 0.9999, 0.9731, 0.9999, 0.9731, 0.9848, 0.9615, 0.9848, 0.01109, 0.9999, 0.0194, 0.9999, 0.0194, 0.9848, 0.01109, 0.9848, 0.0194, 0.9999, 0.9499, 0.9999, 0.9499, 0.9848, 0.0194, 0.9848, 0.9731, 0.9999, 0.9731, 0.9848, 0.9731, 0.9848, 0.9731, 0.9999, 9.864e-05, 0.9697, 9.863e-05, 0.9848, 9.863e-05, 0.9848, 9.864e-05, 0.9697, 9.864e-05, 0.9697, 0.01109, 0.9697, 0.01109, 0.9848, 9.863e-05, 0.9848, 9.863e-05, 0.9999, 0.01109, 0.9999, 0.01109, 0.9848, 9.863e-05, 0.9848, 0.9499, 0.9848, 0.9615, 0.9848, 0.9615, 0.9999, 0.9499, 0.9999, 0.9499, 0.4788, 0.9615, 0.4788, 0.9615, 0.4866, 0.9499, 0.4866, 0.9499, 0.5168, 0.9615, 0.5168, 0.9615, 0.9697, 0.9499, 0.9697, 0.9499, 0.01361, 0.9615, 0.01361, 0.9615, 0.02713, 0.9499, 0.02713, 0.9499, 0.02713, 0.9615, 0.02713, 0.9615, 0.471, 0.9499, 0.471, 0.9499, 0.4976, 0.9615, 0.4976, 0.9615, 0.5168, 0.9499, 0.5168, 0.9499, 0.9848, 0.9615, 0.9848, 0.9615, 0.9697, 0.9499, 0.9697, 0.9499, 0.4788, 0.9615, 0.4788, 0.9615, 0.471, 0.9499, 0.471, 0.9499, 0.9697, 0.9615, 0.9697, 0.9615, 0.5168, 0.9499, 0.5168, 0.9499, 0.01361, 0.9615, 0.01361, 0.9615, 9.875e-05, 0.9499, 9.875e-05, 0.9499, 0.471, 0.9615, 0.471, 0.9615, 0.02713, 0.9499, 0.02713, 0.9499, 0.4976, 0.9615, 0.4976, 0.9615, 0.4866, 0.9499, 0.4866, 0.9731, 9.875e-05, 0.9615, 9.875e-05, 0.9615, 9.875e-05, 0.9731, 9.875e-05, 0.9499, 0.9999, 0.9615, 0.9999, 0.9615, 0.9999, 0.9499, 0.9999, 0.9499, 0.9697, 0.9615, 0.9697, 0.9615, 0.9848, 0.9499, 0.9848, 0.9499, 0.9999, 0.9615, 0.9999, 0.9615, 0.9848, 0.9499, 0.9848, 0.9615, 9.875e-05, 0.9731, 9.875e-05, 0.9731, 0.01361, 0.9615, 0.01361, 0.01109, 9.863e-05, 0.0194, 9.864e-05, 0.0194, 0.01361, 0.01109, 0.01361, 0.0194, 9.864e-05, 0.9499, 9.875e-05, 0.9499, 0.01361, 0.0194, 0.01361, 0.9615, 0.02713, 0.9731, 0.02713, 0.9731, 0.01361, 0.9615, 0.01361, 0.01109, 0.02713, 0.0194, 0.02713, 0.0194, 0.01361, 0.01109, 0.01361, 0.0194, 0.02713, 0.9499, 0.02713, 0.9499, 0.01361, 0.0194, 0.01361, 9.872e-05, 9.863e-05, 9.872e-05, 0.01361, 9.872e-05, 0.01361, 9.872e-05, 9.863e-05, 0.9731, 0.02713, 0.9731, 0.01361, 0.9731, 0.01361, 0.9731, 0.02713, 9.872e-05, 9.863e-05, 0.01109, 9.863e-05, 0.01109, 0.01361, 9.872e-05, 0.01361, 9.872e-05, 0.02713, 0.01109, 0.02713, 0.01109, 0.01361, 9.872e-05, 0.01361, 0.9499, 9.875e-05, 0.9615, 9.875e-05, 0.9615, 0.01361, 0.9499, 0.01361, 0.9499, 0.02713, 0.9615, 0.02713, 0.9615, 0.01361, 0.9499, 0.01361, 0.9615, 0.4866, 0.9731, 0.4866, 0.9731, 0.4976, 0.9615, 0.4976, 0.01109, 0.4866, 0.0194, 0.4866, 0.0194, 0.4976, 0.01109, 0.4976, 0.0194, 0.4866, 0.9499, 0.4866, 0.9499, 0.4976, 0.0194, 0.4976, 0.9615, 0.5168, 0.9731, 0.5168, 0.9731, 0.4976, 0.9615, 0.4976, 0.01109, 0.5168, 0.0194, 0.5168, 0.0194, 0.4976, 0.01109, 0.4976, 0.0194, 0.5168, 0.9499, 0.5168, 0.9499, 0.4976, 0.0194, 0.4976, 9.869e-05, 0.4866, 9.869e-05, 0.4976, 9.869e-05, 0.4976, 9.869e-05, 0.4866, 0.9731, 0.5168, 0.9731, 0.4976, 0.9731, 0.4976, 0.9731, 0.5168, 9.869e-05, 0.4866, 0.01109, 0.4866, 0.01109, 0.4976, 9.869e-05, 0.4976, 9.869e-05, 0.5168, 0.01109, 0.5168, 0.01109, 0.4976, 9.869e-05, 0.4976, 0.9499, 0.4866, 0.9615, 0.4866, 0.9615, 0.4976, 0.9499, 0.4976, 0.9499, 0.5168, 0.9615, 0.5168, 0.9615, 0.4976, 0.9499, 0.4976, 0.9615, 0.471, 0.9731, 0.471, 0.9731, 0.4788, 0.9615, 0.4788, 0.01109, 0.471, 0.0194, 0.471, 0.0194, 0.4788, 0.01109, 0.4788, 0.0194, 0.471, 0.9499, 0.471, 0.9499, 0.4788, 0.0194, 0.4788, 0.9615, 0.4866, 0.9731, 0.4866, 0.9731, 0.4788, 0.9615, 0.4788, 0.01109, 0.4866, 0.0194, 0.4866, 0.0194, 0.4788, 0.01109, 0.4788, 0.0194, 0.4866, 0.9499, 0.4866, 0.9499, 0.4788, 0.0194, 0.4788, 0.9731, 0.4866, 0.9731, 0.4788, 0.9731, 0.4788, 0.9731, 0.4866, 9.869e-05, 0.471, 9.869e-05, 0.4788, 9.869e-05, 0.4788, 9.869e-05, 0.471, 9.869e-05, 0.471, 0.01109, 0.471, 0.01109, 0.4788, 9.869e-05, 0.4788, 9.869e-05, 0.4866, 0.01109, 0.4866, 0.01109, 0.4788, 9.869e-05, 0.4788, 0.9499, 0.471, 0.9615, 0.471, 0.9615, 0.4788, 0.9499, 0.4788, 0.9499, 0.4866, 0.9615, 0.4866, 0.9615, 0.4788, 0.9499, 0.4788])
me_plane.materials.append(mat_material_002)
me_plane.use_remesh_preserve_volume = False
me_plane.use_remesh_preserve_attributes = False
me_plane.use_mirror_vertex_groups = False
me_plane.update()
me_plane_005 = bpy.data.meshes.new('Plane.005')
me_plane_005.from_pydata([(0.213, -1.0, 0.0), (-0.137, -1.0, 0.0), (0.213, 1.0, 0.0), (-0.137, 1.0, 0.0)], [], [(1, 0, 2, 3)])
me_plane_005.materials.append(mat_light_001)
me_plane_005.use_remesh_preserve_volume = False
me_plane_005.use_remesh_preserve_attributes = False
me_plane_005.use_mirror_vertex_groups = False
me_plane_005.update()
me_plane_002 = bpy.data.meshes.new('Plane.002')
me_plane_002.from_pydata([(0.643, -1.0, 0.0), (0.2931, -1.0, 0.0), (0.643, 1.0, 0.0), (0.2931, 1.0, 0.0), (1.097, -1.0, 0.0), (0.7468, -1.0, 0.0), (1.097, 1.0, 0.0), (0.7468, 1.0, 0.0), (0.643, 1.662, 0.0), (0.2931, 1.662, 0.0), (0.643, 3.662, 0.0), (0.2931, 3.662, 0.0), (1.097, 1.662, 0.0), (0.7468, 1.662, 0.0), (1.097, 3.662, 0.0), (0.7468, 3.662, 0.0)], [], [(1, 0, 2, 3), (5, 4, 6, 7), (9, 8, 10, 11), (13, 12, 14, 15)])
me_plane_002.materials.append(mat_light_001)
me_plane_002.use_remesh_preserve_volume = False
me_plane_002.use_remesh_preserve_attributes = False
me_plane_002.use_mirror_vertex_groups = False
me_plane_002.update()
me_plane_001 = bpy.data.meshes.new('Plane.001')
me_plane_001.from_pydata([(1.0, -1.0, 0.0), (-1.0, -1.0, 0.0), (1.0, 1.0, 0.0), (-1.0, 1.0, 0.0), (1.0, 1.346, 0.2834), (-1.0, 1.346, 0.2834), (1.0, 1.546, 0.7051), (-1.0, 1.546, 0.7051), (1.0, 1.567, 1.742), (-1.0, 1.567, 1.742)], [], [(1, 0, 2, 3), (3, 2, 4, 5), (5, 4, 6, 7), (7, 6, 8, 9)])
me_plane_001.polygons.foreach_set('use_smooth', [True] * 4)
me_plane_001.materials.append(mat_floor)
me_plane_001.use_remesh_preserve_volume = False
me_plane_001.use_remesh_preserve_attributes = False
me_plane_001.use_mirror_vertex_groups = False
me_plane_001.update()
me_cube_002 = bpy.data.meshes.new('Cube.002')
me_cube_002.from_pydata([(1.0, -0.2529, -1.0), (1.0, -0.9771, -1.0), (-1.0, -0.9771, -1.0), (-1.0, -0.2529, -1.0), (1.0, -0.2529, 1.0), (1.0, -0.9771, 1.0), (-1.0, -0.9771, 1.0), (-1.0, -0.2529, 1.0), (0.5, -0.2529, -1.0), (1.788e-07, -0.2529, -1.0), (-0.5, -0.2529, -1.0), (0.5, -0.9771, -1.0), (0.0, -0.9771, -1.0), (-0.5, -0.9771, -1.0), (0.5, -0.2529, 1.0), (2.384e-07, -0.2529, 1.0), (-0.5, -0.2529, 1.0), (0.5, -0.9771, 1.0), (-5.364e-07, -0.9771, 1.0), (-0.5, -0.9771, 1.0), (1.0, -0.2917, -1.0), (1.0, -0.615, -1.0), (1.0, -0.9254, -1.0), (-1.0, -0.9254, -1.0), (-1.0, -0.615, -1.0), (-1.0, -0.2917, -1.0), (1.0, -0.2917, 1.0), (1.0, -0.615, 1.0), (1.0, -0.9254, 1.0), (-1.0, -0.9254, 1.0), (-1.0, -0.615, 1.0), (-1.0, -0.2917, 1.0), (0.5, -0.9254, -1.0), (0.5, -0.615, -1.0), (0.5, -0.2917, -1.0), (1.277e-08, -0.9254, -1.0), (8.941e-08, -0.615, -1.0), (1.692e-07, -0.2917, -1.0), (-0.5, -0.9254, -1.0), (-0.5, -0.615, -1.0), (-0.5, -0.2917, -1.0), (0.5, -0.9254, 1.0), (0.5, -0.615, 1.0), (0.5, -0.2917, 1.0), (1.969e-07, -0.2917, 1.0), (-1.49e-07, -0.615, 1.0), (-4.811e-07, -0.9254, 1.0), (-0.5, -0.2917, 1.0), (-0.5, -0.615, 1.0), (-0.5, -0.9254, 1.0), (-0.9249, -0.2529, -1.0), (-0.9249, -0.9771, -1.0), (-0.9249, -0.2529, 1.0), (-0.9249, -0.9771, 1.0), (-0.9249, -0.9254, -1.0), (-0.9249, -0.615, -1.0), (-0.9249, -0.2917, -1.0), (-0.9249, -0.2917, 1.0), (-0.9249, -0.615, 1.0), (-0.9249, -0.9254, 1.0), (0.9455, -0.2529, -1.0), (0.9455, -0.9771, -1.0), (0.9455, -0.2529, 1.0), (0.9455, -0.9771, 1.0), (0.9455, -0.9254, -1.0), (0.9455, -0.615, -1.0), (0.9455, -0.2917, -1.0), (0.9455, -0.2917, 1.0), (0.9455, -0.615, 1.0), (0.9455, -0.9254, 1.0), (1.0, -0.2529, 0.9471), (1.0, -0.9771, 0.9471), (-1.0, -0.9771, 0.9471), (-1.0, -0.2529, 0.9471), (0.5, -0.9771, 0.9471), (-5.223e-07, -0.9771, 0.9471), (-0.5, -0.9771, 0.9471), (0.5, -0.2529, 0.9471), (2.368e-07, -0.2529, 0.9471), (-0.5, -0.2529, 0.9471), (1.0, -0.2917, 0.9471), (1.0, -0.615, 0.9471), (1.0, -0.9254, 0.9471), (-1.0, -0.9254, 0.9471), (-1.0, -0.615, 0.9471), (-1.0, -0.2917, 0.9471), (-0.9249, -0.9771, 0.9471), (-0.9249, -0.2529, 0.9471), (0.9455, -0.9771, 0.9471), (0.9455, -0.2529, 0.9471), (1.0, -0.2529, -0.9516), (1.0, -0.9771, -0.9516), (-1.0, -0.9771, -0.9516), (-1.0, -0.2529, -0.9516), (0.5, -0.9771, -0.9516), (-1.298e-08, -0.9771, -0.9516), (-0.5, -0.9771, -0.9516), (0.5, -0.2529, -0.9516), (1.803e-07, -0.2529, -0.9516), (-0.5, -0.2529, -0.9516), (1.0, -0.2917, -0.9516), (1.0, -0.615, -0.9516), (1.0, -0.9254, -0.9516), (-1.0, -0.9254, -0.9516), (-1.0, -0.615, -0.9516), (-1.0, -0.2917, -0.9516), (-0.9249, -0.9771, -0.9516), (-0.9249, -0.2529, -0.9516), (0.9455, -0.9771, -0.9516), (0.9455, -0.2529, -0.9516)], [], [(12, 35, 32, 11), (35, 36, 33, 32), (36, 37, 34, 33), (37, 9, 8, 34), (13, 38, 35, 12), (38, 39, 36, 35), (39, 40, 37, 36), (40, 10, 9, 37), (15, 44, 43, 14), (44, 45, 42, 43), (45, 46, 41, 42), (46, 18, 17, 41), (16, 47, 44, 15), (47, 48, 45, 44), (48, 49, 46, 45), (49, 19, 18, 46), (23, 54, 51, 2), (54, 38, 13, 51), (24, 55, 54, 23), (55, 39, 38, 54), (25, 56, 55, 24), (56, 40, 39, 55), (3, 50, 56, 25), (50, 10, 40, 56), (31, 57, 52, 7), (57, 47, 16, 52), (30, 58, 57, 31), (58, 48, 47, 57), (29, 59, 58, 30), (59, 49, 48, 58), (6, 53, 59, 29), (53, 19, 49, 59), (32, 64, 61, 11), (64, 22, 1, 61), (33, 65, 64, 32), (65, 21, 22, 64), (34, 66, 65, 33), (66, 20, 21, 65), (60, 0, 20, 66), (66, 34, 8, 60), (43, 67, 62, 14), (67, 26, 4, 62), (42, 68, 67, 43), (68, 27, 26, 67), (41, 69, 68, 42), (69, 28, 27, 68), (17, 63, 69, 41), (63, 5, 28, 69), (18, 75, 74, 17), (19, 76, 75, 18), (78, 15, 14, 77), (79, 16, 15, 78), (70, 4, 26, 80), (27, 81, 80, 26), (28, 82, 81, 27), (5, 71, 82, 28), (29, 83, 72, 6), (30, 84, 83, 29), (31, 85, 84, 30), (7, 73, 85, 31), (53, 86, 76, 19), (6, 72, 86, 53), (87, 52, 16, 79), (73, 7, 52, 87), (63, 88, 71, 5), (17, 74, 88, 63), (89, 62, 4, 70), (77, 14, 62, 89), (75, 95, 94, 74), (95, 12, 11, 94), (76, 96, 95, 75), (96, 13, 12, 95), (9, 98, 97, 8), (98, 78, 77, 97), (10, 99, 98, 9), (99, 79, 78, 98), (0, 90, 100, 20), (90, 70, 80, 100), (81, 101, 100, 80), (101, 21, 20, 100), (82, 102, 101, 81), (102, 22, 21, 101), (71, 91, 102, 82), (91, 1, 22, 102), (83, 103, 92, 72), (103, 23, 2, 92), (84, 104, 103, 83), (104, 24, 23, 103), (85, 105, 104, 84), (105, 25, 24, 104), (73, 93, 105, 85), (93, 3, 25, 105), (86, 106, 96, 76), (106, 51, 13, 96), (72, 92, 106, 86), (92, 2, 51, 106), (50, 107, 99, 10), (107, 87, 79, 99), (3, 93, 107, 50), (93, 73, 87, 107), (88, 108, 91, 71), (108, 61, 1, 91), (74, 94, 108, 88), (94, 11, 61, 108), (90, 0, 60, 109), (109, 89, 70, 90), (8, 97, 109, 60), (97, 77, 89, 109)])
me_cube_002.polygons.foreach_set('use_smooth', [True] * 108)
me_cube_002.materials.append(mat_material)
me_cube_002.use_remesh_preserve_volume = False
me_cube_002.use_remesh_preserve_attributes = False
me_cube_002.use_mirror_vertex_groups = False
me_cube_002.update()

# ---- curves / text
cu_beziercircle = bpy.data.curves.new('BezierCircle', 'CURVE')
cu_beziercircle.dimensions = '3D'
_sp = cu_beziercircle.splines.new('BEZIER'); _sp.bezier_points.add(3)
_sp.bezier_points.foreach_set('co', [-1.0, 0.0, 0.0, 0.0, 1.0, 0.0, 1.0, 0.0, 0.0, 0.0, -1.0, 0.0])
_sp.bezier_points.foreach_set('handle_left', [-1.0, -0.5521, 0.0, -0.5521, 1.0, 0.0, 1.0, 0.5521, 0.0, 0.5521, -1.0, 0.0])
_sp.bezier_points.foreach_set('handle_right', [-1.0, 0.5521, 0.0, 0.5521, 1.0, 0.0, 1.0, -0.5521, 0.0, -0.5521, -1.0, 0.0])
for _p, _l, _r in zip(_sp.bezier_points, ['AUTO', 'AUTO', 'AUTO', 'AUTO'], ['AUTO', 'AUTO', 'AUTO', 'AUTO']): _p.handle_left_type = _l; _p.handle_right_type = _r
_sp.order_u = 0
_sp.order_v = 0
_sp.use_cyclic_u = True
cu_beziercircle.use_path = True
cu_beziercircle.use_path_clamp = True
cu_beziercircle.bevel_resolution = 0
cu_beziercircle.fill_mode = 'HALF'

# ---- objects
ob_plane_002 = bpy.data.objects.new('Plane.002', me_plane_007)
ob_plane_007 = bpy.data.objects.new('Plane.007', me_plane_006)
ob_sphere_001 = bpy.data.objects.new('Sphere.001', me_sphere_001)
ob_sphere = bpy.data.objects.new('Sphere', me_sphere)
ob_plane_006 = bpy.data.objects.new('Plane.006', me_plane)
ob_sun_001 = bpy.data.objects.new('Sun.001', light_sun_001)
ob_sun = bpy.data.objects.new('Sun', light_sun)
ob_plane_004 = bpy.data.objects.new('Plane.004', me_plane_005)
ob_plane_001 = bpy.data.objects.new('Plane.001', me_plane_002)
ob_camera = bpy.data.objects.new('Camera', cam_camera_004)
ob_plane = bpy.data.objects.new('Plane', me_plane_001)
ob_beziercircle = bpy.data.objects.new('BezierCircle', cu_beziercircle)
ob_cube_002 = bpy.data.objects.new('Cube.002', me_cube_002)

# ---- transforms, parenting, visibility, modifiers, constraints
ob_plane_002.location = (0.3484, 0.0, 1.039)
ob_plane_002.scale = (1.127, 1.127, 1.127)
ob_plane_002.lineart.crease_threshold = 0.0
_m = ob_plane_002.modifiers.new('Subsurf', 'SUBSURF')
_m.uv_smooth = 'PRESERVE_CORNERS'
_m.quality = 2
_m.levels = 2
_m.show_only_control_edges = False
ob_plane_007.location = (0.3484, 0.0, 1.039)
ob_plane_007.scale = (1.075, 1.075, 1.075)
ob_plane_007.lineart.crease_threshold = 0.0
_m = ob_plane_007.modifiers.new('Subsurf', 'SUBSURF')
_m.uv_smooth = 'PRESERVE_CORNERS'
_m.quality = 2
_m.levels = 2
_m.show_only_control_edges = False
ob_sphere_001.parent = ob_plane_007
ob_sphere_001.matrix_parent_inverse = Matrix(((0.9304, 0.0, 0.0, -0.3241), (0.0, 0.9304, 0.0, 0.0), (0.0, 0.0, 0.9304, -0.9445), (0.0, 0.0, 0.0, 1.0)))
ob_sphere_001.location = (1.398, -0.005757, 0.8076)
ob_sphere_001.scale = (0.08002, 0.08002, 0.08002)
ob_sphere_001.lineart.crease_threshold = 0.0
ob_sphere.parent = ob_plane_007
ob_sphere.matrix_parent_inverse = Matrix(((0.9304, 0.0, 0.0, -0.3241), (0.0, 0.9304, 0.0, 0.0), (0.0, 0.0, 0.9304, -0.9445), (0.0, 0.0, 0.0, 1.0)))
ob_sphere.location = (-0.7241, -0.005757, 0.8076)
ob_sphere.scale = (0.08002, 0.08002, 0.08002)
ob_sphere.lineart.crease_threshold = 0.0
ob_plane_006.parent = ob_plane_007
ob_plane_006.matrix_parent_inverse = Matrix(((0.9304, 0.0, 0.0, -0.3241), (0.0, 0.9304, 0.0, 0.0), (0.0, 0.0, 0.9304, -0.9445), (0.0, 0.0, 0.0, 1.0)))
ob_plane_006.location = (0.3355, 0.0, 0.839)
ob_plane_006.scale = (1.037, 1.013, 1.013)
ob_plane_006.lineart.crease_threshold = 0.0
_m = ob_plane_006.modifiers.new('Subsurf', 'SUBSURF')
_m.uv_smooth = 'PRESERVE_CORNERS'
_m.quality = 2
_m.levels = 2
_m.show_only_control_edges = False
ob_sun_001.location = (-5.014, 1.53, 2.527)
ob_sun_001.rotation_euler = (-1.457, -2.206e-16, 1.08)
ob_sun_001.lineart.crease_threshold = 0.0
ob_sun.location = (3.614, 4.268, 2.527)
ob_sun.rotation_euler = (-1.457, -2.206e-16, -0.8218)
ob_sun.lineart.crease_threshold = 0.0
ob_plane_004.location = (-0.02978, -3.186, 0.4284)
ob_plane_004.rotation_euler = (-0.5573, -0.0, 0.0)
ob_plane_004.scale = (10.12, 1.663, 1.663)
ob_plane_004.lineart.crease_threshold = 0.0
ob_plane_001.location = (-2.849, -2.262, 5.048)
ob_plane_001.rotation_euler = (0.08009, 0.203, 0.5429)
ob_plane_001.scale = (8.335, 1.369, 1.369)
ob_plane_001.visible_camera = False
ob_plane_001.display_type = 'WIRE'
ob_plane_001.lineart.crease_threshold = 0.0
ob_camera.location = (0.3757, -4.214, 9.347)
ob_camera.rotation_euler = (0.4622, 2.98e-16, -1.002e-16)
ob_camera.lineart.crease_threshold = 0.0
ob_plane.location = (0.0, 0.0, 0.6366)
ob_plane.scale = (3.946, 2.956, 2.956)
ob_plane.lineart.crease_threshold = 0.0
ob_beziercircle.location = (-0.257, 0.5046, 2.056)
ob_beziercircle.rotation_euler = (0.0, -0.0, -0.3532)
ob_beziercircle.scale = (0.3591, 0.3591, 0.3591)
ob_beziercircle.lineart.crease_threshold = 0.0
ob_cube_002.location = (-0.4971, -0.1467, 2.039)
ob_cube_002.rotation_euler = (0.0, -0.0, -0.3532)
ob_cube_002.scale = (0.1444, 0.1444, 0.1444)
ob_cube_002.lock_rotations_4d = False
ob_cube_002.empty_display_type = 'ARROWS'
ob_cube_002.lineart.crease_threshold = 0.0
_m = ob_cube_002.modifiers.new('Array', 'ARRAY')
_m.count = 4
_m.constant_offset_displace = (0.0, 0.0, 0.0)
_m.relative_offset_displace = (2.0, 0.0, 0.0)
_m = ob_cube_002.modifiers.new('Curve', 'CURVE')
_m.object = ob_beziercircle
_m = ob_cube_002.modifiers.new('Subsurf', 'SUBSURF')
_m.uv_smooth = 'PRESERVE_CORNERS'
_m.quality = 2
_m.show_only_control_edges = False

# ---- collection membership
col_collection_1.objects.link(ob_plane_002)
col_collection_1.objects.link(ob_plane_007)
col_collection_1.objects.link(ob_sphere_001)
col_collection_1.objects.link(ob_sphere)
col_collection_1.objects.link(ob_plane_006)
col_collection_1.objects.link(ob_sun_001)
col_collection_1.objects.link(ob_sun)
col_collection_1.objects.link(ob_plane_004)
col_collection_1.objects.link(ob_plane_001)
col_collection_1.objects.link(ob_camera)
col_collection_2.objects.link(ob_plane)
col_collection_3.objects.link(ob_beziercircle)
col_collection_3.objects.link(ob_cube_002)
def _layer_coll(name, lc=None):
    lc = lc or bpy.context.view_layer.layer_collection
    for c in lc.children:
        if c.name == name: return c
        r = _layer_coll(name, c)
        if r: return r
_layer_coll('Collection 2').indirect_only = True
_layer_coll('Collection 3').indirect_only = True

# ---- scene / render settings (as saved in the file)
scene.camera = ob_camera
scene.frame_start = 1; scene.frame_end = 700; scene.frame_set(30)
scene.render.engine = 'CYCLES'
scene.render.image_settings.quality = 95
scene.render.image_settings.compression = 90
scene.render.image_settings.exr_codec = 'PXR24'
scene.render.resolution_x = 1024
scene.render.resolution_y = 1024
scene.render.dither_intensity = 0.0
scene.render.film_transparent = True
scene.render.motion_blur_shutter = 1.0
scene.render.use_border = True
scene.render.border_min_x = 0.0009637
scene.render.use_compositing = False
scene.render.use_sequencer = False
scene.render.bake_margin = 2
scene.render.bake_bias = 0.0
scene.cycles.feature_set = 'EXPERIMENTAL'
scene.cycles.use_denoising = False
scene.cycles.samples = 512
scene.cycles.sampling_pattern = 'TABULATED_SOBOL'
scene.cycles.light_sampling_threshold = 0.0
scene.cycles.use_adaptive_sampling = False
scene.cycles.use_light_tree = False
scene.cycles.caustics_reflective = False
scene.cycles.caustics_refractive = False
scene.cycles.blur_glossy = 0.18
scene.cycles.max_bounces = 8
scene.cycles.diffuse_bounces = 1
scene.cycles.transmission_bounces = 8
scene.cycles.volume_bounces = 1
scene.cycles.pixel_filter_type = 'GAUSSIAN'
scene.cycles.sample_clamp_indirect = 0.0
scene.view_settings.view_transform = 'Standard'
bpy.context.view_layer.update()
